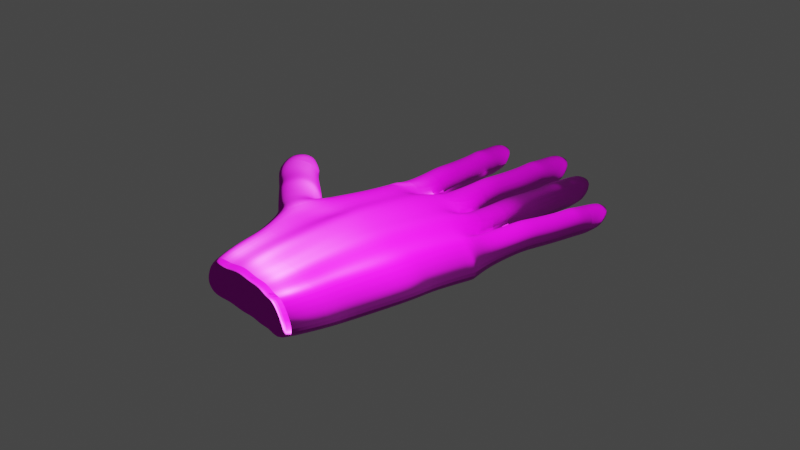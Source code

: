 # Source: Mana.blend  (saved by Blender 3.3.6; exported with 4.5.12 LTS)
import bpy
from mathutils import Matrix  # noqa: F401  (used for matrix-valued properties, if any)

bpy.ops.wm.read_factory_settings(use_empty=True)
scene = bpy.context.scene
scene.name = 'Scene'

# ---- collections
col_collection = bpy.data.collections.new('Collection'); scene.collection.children.link(col_collection)

# ---- images (referenced by path relative to the original .blend; pixels are not part of the script)
import os
ASSET_DIR = os.environ.get("B2B_ASSET_DIR", "")  # directory of the original .blend (textures are referenced by path, not embedded)
HERE = os.path.dirname(os.path.abspath(__file__))  # packed textures are extracted next to this script under _unpacked/

def load_image(name, relpath, width, height, colorspace="sRGB"):
    """Load a texture the original file referenced (path relative to the .blend, or extracted next to this script)."""
    p = next((c for c in (os.path.join(HERE, relpath), os.path.join(ASSET_DIR, relpath)) if relpath and os.path.exists(c)), "")
    if p:
        img = bpy.data.images.load(p, check_existing=True)
        img.name = name
    else:  # same state as the original file: an image datablock whose file is absent (Cycles renders it pink)
        img = bpy.data.images.new(name, width, height)
        img.source = "FILE"
        img.filepath = "//" + (relpath or name)
    img.colorspace_settings.name = colorspace
    return img
img_mana3_defaultmaterial_basecolor_png = load_image('Mana3_DefaultMaterial_BaseColor.png', 'Mana3_DefaultMaterial_BaseColor.png', 1024, 1024, 'sRGB')
img_mana3_defaultmaterial_emissive_png = load_image('Mana3_DefaultMaterial_Emissive.png', 'Mana3_DefaultMaterial_Emissive.png', 1024, 1024, 'sRGB')
img_mana3_defaultmaterial_normal_png = load_image('Mana3_DefaultMaterial_Normal.png', 'Mana3_DefaultMaterial_Normal.png', 1024, 1024, 'sRGB')
img_mana3_defaultmaterial_metallic_png = load_image('Mana3_DefaultMaterial_Metallic.png', 'Mana3_DefaultMaterial_Metallic.png', 1024, 1024, 'sRGB')
img_mana3_defaultmaterial_roughness_png = load_image('Mana3_DefaultMaterial_Roughness.png', 'Mana3_DefaultMaterial_Roughness.png', 1024, 1024, 'sRGB')

# ---- materials (node trees are filled in below, after node groups)
mat_material = bpy.data.materials.new('Material')
mat_material.use_transparent_shadow = False

# ---- material node trees
mat_material.use_nodes = True; mat_material.node_tree.nodes.clear()
_N = mat_material.node_tree.nodes; _L = mat_material.node_tree.links
n0 = _N.new('ShaderNodeTexImage'); n0.name = 'Image Texture'; n0.location = (-280, 275)
n0.image = img_mana3_defaultmaterial_basecolor_png
n1 = _N.new('ShaderNodeTexImage'); n1.name = 'Image Texture.001'; n1.location = (-370, -183)
n1.image = img_mana3_defaultmaterial_emissive_png
n2 = _N.new('ShaderNodeTexImage'); n2.name = 'Image Texture.002'; n2.location = (-72, -262)
n2.image = img_mana3_defaultmaterial_normal_png
n3 = _N.new('ShaderNodeBsdfPrincipled'); n3.name = 'Principled BSDF'; n3.location = (721, 582)
n3.distribution = 'GGX'
n3.subsurface_method = 'RANDOM_WALK_SKIN'
n3.inputs[3].default_value = 1.45
n3.inputs[27].default_value = (0.0, 0.0, 0.0, 1.0)
n3.inputs[28].default_value = 1.0
n4 = _N.new('ShaderNodeOutputMaterial'); n4.name = 'Material Output'; n4.location = (1116, 468)
n5 = _N.new('ShaderNodeTexImage'); n5.name = 'Image Texture.004'; n5.location = (423, 337)
n5.image = img_mana3_defaultmaterial_metallic_png
n6 = _N.new('ShaderNodeTexImage'); n6.name = 'Image Texture.003'; n6.location = (384, -313)
n6.image = img_mana3_defaultmaterial_roughness_png
n7 = _N.new('ShaderNodeNormalMap'); n7.name = 'Normal Map'; n7.location = (358, -90)
n8 = _N.new('ShaderNodeEmission'); n8.name = 'Emission'; n8.location = (196, -28)
_L.new(n3.outputs[0], n4.inputs[0])
_L.new(n0.outputs[0], n3.inputs[0])
_L.new(n7.outputs[0], n3.inputs[5])
_L.new(n5.outputs[0], n3.inputs[1])
_L.new(n2.outputs[0], n7.inputs[1])
_L.new(n1.outputs[0], n8.inputs[0])
n4.is_active_output = True

# ---- world
world_world = bpy.data.worlds.new('World'); scene.world = world_world
world_world.use_nodes = True; world_world.node_tree.nodes.clear()
_N = world_world.node_tree.nodes; _L = world_world.node_tree.links
n0 = _N.new('ShaderNodeOutputWorld'); n0.name = 'World Output'; n0.location = (300, 300)
n1 = _N.new('ShaderNodeBackground'); n1.name = 'Background'; n1.location = (10, 300)
n1.inputs[0].default_value = (0.05088, 0.05088, 0.05088, 1.0)
_L.new(n1.outputs[0], n0.inputs[0])
n0.is_active_output = True
world_world.color = (0.05088, 0.05088, 0.05088)
world_world.use_sun_shadow = False
world_world.sun_shadow_jitter_overblur = 0.0

# ---- cameras
cam_camera = bpy.data.cameras.new('Camera')
cam_camera.clip_end = 100.0
cam_camera.ortho_scale = 7.314

# ---- lights
light_light = bpy.data.lights.new('Light', 'POINT')
light_light.transmission_factor = 0.0
light_light.energy = 1000.0
light_light.shadow_soft_size = 0.1
light_light.shadow_maximum_resolution = 0.006
light_light.use_absolute_resolution = True

# ---- meshes
me_cube_003 = bpy.data.meshes.new('Cube.003')
me_cube_003.from_pydata([(0.6786, 0.133, -0.1334), (0.6808, 0.138, -0.009391), (0.8836, 0.4211, 0.1655), (1.028, 0.4211, -0.1061), (0.8836, 0.4211, -0.1527), (0.6798, 0.4211, 0.006379), (0.7395, 0.4211, -0.1061), (1.028, 0.4211, 0.1189), (1.087, 0.4211, 0.006379), (0.7395, 0.4211, 0.1189), (0.8836, 0.8048, 0.1655), (0.8836, 0.5967, 0.1882), (1.028, 0.8048, -0.1061), (1.013, 1.242, 0.1372), (0.8836, 0.8048, -0.1527), (0.7395, 0.5967, 0.1385), (1.013, 1.136, 0.1189), (1.087, 0.5967, 0.01849), (1.028, 0.5967, 0.1385), (0.7395, 0.5967, -0.1015), (0.6798, 0.5967, 0.01849), (0.8836, 0.5967, -0.1512), (1.028, 0.5967, -0.1015), (0.7395, 0.8048, 0.1189), (0.6798, 0.8048, 0.006379), (1.028, 0.8048, 0.1189), (1.087, 0.8048, 0.006379), (0.7395, 0.8048, -0.1061), (1.067, 1.136, 0.006379), (0.7542, 1.136, 0.1189), (0.7006, 1.136, 0.006379), (1.013, 1.343, 0.1189), (0.8836, 1.136, 0.1655), (1.013, 1.136, -0.1061), (0.8836, 1.136, -0.1527), (0.7542, 1.136, -0.1061), (1.067, 1.242, 0.018), (0.7542, 1.242, 0.1372), (0.7006, 1.242, 0.018), (1.013, 1.745, 0.1189), (0.8836, 1.242, 0.1866), (1.013, 1.242, -0.1012), (0.8836, 1.242, -0.1506), (0.7542, 1.242, -0.1012), (1.067, 1.343, 0.006379), (0.7542, 1.343, 0.1189), (0.7006, 1.343, 0.006379), (0.8836, 1.343, 0.1655), (1.013, 1.343, -0.1061), (0.8836, 1.343, -0.1527), (0.7542, 1.343, -0.1061), (1.067, 1.53, -0.0405), (0.7542, 1.745, 0.1189), (0.7006, 1.53, -0.0405), (0.8836, 1.53, -0.0405), (0.8836, 1.745, 0.1655), (1.013, 1.489, -0.03785), (0.8836, 1.489, -0.08444), (0.7542, 1.489, -0.03785), (0.2111, 0.2167, 0.005914), (-0.3266, 0.1252, -0.1201), (-0.33, 0.1276, 0.005917), (-0.0545, 0.2248, -0.1797), (0.209, 0.2153, -0.121), (-0.1372, 0.658, 0.1912), (0.02783, 0.6895, -0.1254), (-0.1372, 0.658, -0.1797), (-0.3706, 0.6134, 0.00574), (-0.3022, 0.6264, -0.1254), (0.02783, 0.6895, 0.1369), (0.09619, 0.7025, 0.00574), (-0.3022, 0.6264, 0.1369), (-0.2211, 1.097, 0.1912), (-0.1756, 0.8591, 0.2178), (-0.05606, 1.129, -0.1254), (-0.1686, 1.627, 0.1583), (-0.2211, 1.097, -0.1797), (-0.3406, 0.8276, 0.1598), (-0.1453, 1.505, 0.1369), (0.05779, 0.9036, 0.01987), (-0.01056, 0.8906, 0.1598), (-0.3406, 0.8276, -0.1201), (-0.409, 0.8145, 0.01987), (-0.1756, 0.8591, -0.178), (-0.01056, 0.8906, -0.1201), (-0.3861, 1.066, 0.1369), (-0.4545, 1.053, 0.00574), (-0.05606, 1.129, 0.1369), (0.01229, 1.142, 0.00574), (-0.3861, 1.066, -0.1254), (-0.08387, 1.516, 0.00574), (-0.4416, 1.448, 0.1369), (-0.503, 1.436, 0.00574), (-0.1905, 1.742, 0.1369), (-0.2934, 1.476, 0.1912), (-0.1453, 1.505, -0.1254), (-0.2934, 1.476, -0.1797), (-0.4416, 1.448, -0.1254), (-0.1072, 1.639, 0.01929), (-0.4649, 1.57, 0.1583), (-0.5263, 1.559, 0.01929), (-0.2784, 2.202, 0.1369), (-0.3167, 1.599, 0.2159), (-0.1686, 1.627, -0.1197), (-0.3167, 1.599, -0.1773), (-0.4649, 1.57, -0.1197), (-0.1291, 1.754, 0.00574), (-0.4869, 1.685, 0.1369), (-0.5483, 1.673, 0.00574), (-0.3387, 1.714, 0.1912), (-0.1905, 1.742, -0.1254), (-0.3387, 1.714, -0.1797), (-0.4869, 1.685, -0.1254), (-0.17, 1.967, -0.04892), (-0.5748, 2.146, 0.1369), (-0.5891, 1.887, -0.04892), (-0.3795, 1.927, -0.04892), (-0.4266, 2.174, 0.1912), (-0.2224, 1.909, -0.04583), (-0.3706, 1.881, -0.1002), (-0.5188, 1.852, -0.04583), (0.4626, 0.1986, -0.1672), (0.3985, 0.6055, 0.1793), (0.5536, 0.63, -0.1165), (0.3985, 0.6055, -0.1672), (0.1792, 0.571, 0.006035), (0.2435, 0.5811, -0.1165), (0.5536, 0.63, 0.1286), (0.6178, 0.6401, 0.006035), (0.2435, 0.5811, 0.1286), (0.3335, 1.018, 0.1793), (0.3688, 0.7945, 0.2041), (0.4885, 1.043, -0.1165), (0.3985, 1.511, 0.1486), (0.3335, 1.018, -0.1672), (0.2137, 0.7701, 0.15), (0.4166, 1.396, 0.1286), (0.588, 0.829, 0.01923), (0.5238, 0.8189, 0.15), (0.2137, 0.7701, -0.1115), (0.1495, 0.76, 0.01923), (0.3688, 0.7945, -0.1657), (0.5238, 0.8189, -0.1115), (0.1784, 0.994, 0.1286), (0.1142, 0.9839, 0.006035), (0.4885, 1.043, 0.1286), (0.5527, 1.053, 0.006035), (0.1784, 0.994, -0.1165), (0.4743, 1.406, 0.006035), (0.1382, 1.353, 0.1286), (0.08051, 1.344, 0.006035), (0.3815, 1.619, 0.1286), (0.2774, 1.375, 0.1793), (0.4166, 1.396, -0.1165), (0.2774, 1.375, -0.1672), (0.1382, 1.353, -0.1165), (0.4562, 1.52, 0.01869), (0.1201, 1.467, 0.1486), (0.06244, 1.458, 0.01869), (0.3134, 2.052, 0.1286), (0.2593, 1.489, 0.2024), (0.3985, 1.511, -0.1112), (0.2593, 1.489, -0.165), (0.1201, 1.467, -0.1112), (0.4392, 1.628, 0.006035), (0.1031, 1.575, 0.1286), (0.04543, 1.566, 0.006035), (0.2423, 1.597, 0.1793), (0.3815, 1.619, -0.1165), (0.2423, 1.597, -0.1672), (0.1031, 1.575, -0.1165), (0.4075, 1.829, -0.04503), (0.03497, 2.008, 0.1286), (0.01377, 1.767, -0.04503), (0.2107, 1.798, -0.04503), (0.1742, 2.03, 0.1793), (0.3568, 1.776, -0.04215), (0.2176, 1.754, -0.0929), (0.07837, 1.732, -0.04215), (-0.6954, 0.4041, 0.1769), (-0.5468, 0.4472, -0.1147), (-0.6954, 0.4041, -0.1647), (-0.9056, 0.3432, 0.006094), (-0.844, 0.3611, -0.1147), (-0.5468, 0.4472, 0.1269), (-0.4852, 0.465, 0.006094), (-0.844, 0.3611, 0.1269), (-0.81, 0.7999, 0.1769), (-0.7479, 0.5852, 0.2014), (-0.6614, 0.843, -0.1147), (-0.8073, 1.29, 0.1466), (-0.81, 0.7999, -0.1647), (-0.8965, 0.5422, 0.148), (-0.7755, 1.18, 0.1269), (-0.5377, 0.6461, 0.0191), (-0.5992, 0.6283, 0.148), (-0.8965, 0.5422, -0.1098), (-0.958, 0.5244, 0.0191), (-0.7479, 0.5852, -0.1632), (-0.5992, 0.6283, -0.1098), (-0.9587, 0.7569, 0.1269), (-1.075, 0.8729, 0.006094), (-0.6614, 0.843, 0.1269), (-0.5999, 0.8608, 0.006094), (-1.013, 0.8907, -0.1147), (-0.7202, 1.196, 0.006094), (-1.042, 1.103, 0.1269), (-1.152, 1.22, 0.006094), (-0.8373, 1.393, 0.1269), (-0.9089, 1.141, 0.1769), (-0.7755, 1.18, -0.1147), (-0.9089, 1.141, -0.1647), (-1.097, 1.236, -0.1147), (-0.7521, 1.306, 0.01857), (-1.074, 1.213, 0.1466), (-1.13, 1.197, 0.01857), (-0.9574, 1.808, 0.1269), (-0.9408, 1.251, 0.1996), (-0.8073, 1.29, -0.1095), (-0.9408, 1.251, -0.1625), (-1.074, 1.213, -0.1095), (-0.7821, 1.409, 0.006094), (-1.104, 1.316, 0.1269), (-1.159, 1.3, 0.006094), (-0.9708, 1.355, 0.1769), (-0.8373, 1.393, -0.1147), (-0.9708, 1.355, -0.1647), (-1.104, 1.316, -0.1147), (-0.8379, 1.602, -0.04424), (-1.224, 1.731, 0.1269), (-1.215, 1.493, -0.04424), (-1.027, 1.547, -0.04424), (-1.091, 1.769, 0.1769), (-0.8809, 1.544, -0.0414), (-1.014, 1.505, -0.09143), (-1.148, 1.467, -0.0414), (-0.959, -1.383, 0.1302), (-0.6466, -0.9967, -0.06581), (-0.7002, -1.063, 0.1095), (-0.959, -1.383, -0.1255), (-1.013, -1.449, 0.001675), (-0.8296, -1.223, -0.2381), (-0.7002, -1.063, -0.2037), (-0.8296, -1.223, 0.1825), (-1.172, -1.079, 0.1786), (-1.043, -0.8979, -0.1337), (-1.359, -0.7935, 0.1395), (-1.173, -1.054, -0.1879), (-1.141, -0.8819, 0.158), (-1.297, -1.235, 0.1254), (-1.349, -1.299, -0.003098), (-1.047, -0.924, 0.1254), (-0.995, -0.8597, -0.003144), (-1.301, -1.21, -0.134), (-1.089, -0.8193, 0.01167), (-1.386, -1.187, 0.1582), (-1.436, -1.251, 0.01184), (-1.678, -0.6823, 0.1657), (-1.264, -1.034, 0.2187), (-1.138, -0.8509, -0.1383), (-1.264, -1.005, -0.1999), (-1.39, -1.16, -0.1382), (-1.311, -0.731, 0.008451), (-1.595, -1.094, 0.1394), (-1.646, -1.155, 0.008387), (-1.939, -0.4798, 0.1672), (-1.477, -0.9441, 0.1937), (-1.358, -0.7568, -0.1257), (-1.483, -0.9075, -0.1811), (-1.609, -1.058, -0.1259), (-1.636, -0.6164, 0.03677), (-1.903, -0.9765, 0.1671), (-1.963, -1.024, 0.03719), (-1.79, -0.8299, 0.2192), (-1.694, -0.6186, -0.09687), (-1.823, -0.7567, -0.1525), (-1.93, -0.9167, -0.09564), (-1.726, -0.5152, -0.01591), (-2.097, -0.7572, 0.1683), (-1.952, -0.9057, -0.01463), (-1.868, -0.651, -0.01974), (-2.018, -0.6188, 0.2209), (-1.73, -0.5435, -0.01455), (-1.833, -0.6671, -0.07159), (-1.91, -0.8172, -0.01507), (0.7395, 0.04291, 0.09589), (1.087, 0.04291, -0.05121), (1.028, 0.04291, 0.0781), (0.6786, 0.133, -0.1334), (0.6808, 0.138, -0.009391), (0.8836, 0.04291, -0.2249), (1.028, 0.04291, -0.1805), (0.8836, 0.04291, 0.1364), (-0.2195, 0.1933, 0.1369), (0.2111, 0.2167, 0.005914), (0.1105, 0.2563, 0.1369), (-0.3266, 0.1252, -0.1201), (-0.33, 0.1276, 0.005917), (-0.0545, 0.2248, -0.1797), (0.209, 0.2153, -0.121), (-0.0545, 0.2248, 0.1912), (0.3076, 0.1742, 0.1312), (0.6177, 0.223, 0.1285), (0.4626, 0.1986, -0.1672), (0.4626, 0.1986, 0.1802), (-0.731, -0.029, 0.1269), (-0.4338, 0.05711, 0.1269), (-0.731, -0.029, -0.1147), (-0.7925, -0.04683, 0.006094), (-0.5824, 0.01406, -0.1647), (-0.5824, 0.01406, 0.1769), (1.222, -0.2226, -0.05075), (0.769, -0.1206, -0.2044), (0.7855, -0.1286, 0.1766), (0.9772, -0.1825, -0.2556), (1.157, -0.2233, -0.1943), (1.002, -0.2248, 0.2464), (0.2812, -0.05217, 0.2257), (-0.2958, -0.1606, -0.1356), (-0.3016, -0.1501, 0.2105), (-0.006648, -0.0713, -0.1665), (0.273, -0.05796, -0.129), (-0.004296, -0.04661, 0.3143), (0.5382, -0.0702, -0.173), (0.5515, -0.06825, 0.3), (-0.7344, -0.3162, -0.1174), (-0.8, -0.3357, 0.006589), (-0.559, -0.2622, -0.1563), (-0.5741, -0.2702, 0.2812), (1.198, -0.204, -0.05665), (0.7841, -0.3093, -0.2087), (0.7913, -0.2677, 0.179), (0.9808, -0.2989, -0.2561), (1.135, -0.2166, -0.1994), (0.9841, -0.2469, 0.2466), (0.3147, -0.3485, 0.249), (-0.2776, -0.4989, -0.1339), (-0.2723, -0.4831, 0.2215), (0.02329, -0.4184, -0.1622), (0.303, -0.3693, -0.1205), (0.03749, -0.4026, 0.3447), (0.5636, -0.3294, -0.1768), (0.5749, -0.2997, 0.3116), (-0.7166, -0.6081, -0.1222), (-0.7572, -0.6378, -0.0008817), (-0.5551, -0.5789, -0.1565), (-0.5612, -0.5626, 0.2812), (1.207, -0.6474, -0.05571), (0.7815, -0.6815, -0.2078), (0.7833, -0.7153, 0.1789), (0.9816, -0.6553, -0.2561), (1.142, -0.6607, -0.1996), (0.9841, -0.6926, 0.2462), (0.2866, -0.8009, 0.249), (-0.3126, -0.904, -0.2265), (-0.3254, -0.9417, 0.1848), (0.0001214, -0.8242, -0.1617), (0.2881, -0.7654, -0.119), (-0.002297, -0.8579, 0.3447), (0.5561, -0.7153, -0.1739), (0.5579, -0.7494, 0.3103), (-0.793, -1.069, -0.1501), (-0.8475, -1.095, -0.003362), (-0.6015, -0.9815, -0.2404), (-0.6268, -1.024, 0.2797), (1.237, -0.802, -0.05312), (0.8024, -0.8848, -0.2069), (0.8073, -0.8712, 0.1775), (1.007, -0.8576, -0.2561), (1.171, -0.8154, -0.1977), (1.011, -0.8479, 0.2459), (0.3038, -0.9586, 0.249), (-0.3144, -1.113, -0.2678), (-0.3168, -1.101, 0.1204), (0.004906, -1.031, -0.2607), (0.2988, -0.9711, -0.119), (0.01086, -1.016, 0.3447), (0.5724, -0.9197, -0.1721), (0.5788, -0.9062, 0.3099), (-0.797, -1.228, -0.1951), (-0.6094, -1.192, -0.2751), (-0.6224, -1.185, 0.2488), (1.286, -1.04, -0.04497), (0.8298, -1.159, -0.2133), (0.8389, -1.114, 0.177), (1.034, -1.131, -0.2629), (1.217, -1.054, -0.1908), (1.05, -1.088, 0.248), (0.3152, -1.206, 0.249), (-0.2889, -1.387, -0.2903), (-0.3305, -1.355, 0.09738), (0.03075, -1.306, -0.2943), (0.3254, -1.245, -0.1258), (0.01052, -1.267, 0.3212), (0.5992, -1.194, -0.1786), (0.6013, -1.151, 0.3086), (-0.8303, -1.487, -0.1846), (-0.9056, -1.505, 0.006959), (-0.5839, -1.466, -0.2931), (-0.6486, -1.441, 0.236), (1.19, -1.645, -0.1228), (0.851, -1.654, -0.2598), (0.8454, -1.694, 0.1312), (1.02, -1.635, -0.303), (1.137, -1.656, -0.262), (1.009, -1.68, 0.1914), (0.442, -1.757, 0.195), (-0.07249, -1.835, -0.2673), (-0.05344, -1.869, 0.1731), (0.191, -1.768, -0.2138), (0.434, -1.72, -0.1659), (0.2077, -1.801, 0.2907), (0.6604, -1.68, -0.2357), (0.6621, -1.718, 0.2615), (-0.4361, -1.973, -0.2058), (-0.4937, -1.987, -0.04688), (-0.3161, -1.902, -0.2843), (-0.2968, -1.938, 0.2301), (1.278, -1.889, -0.07849), (0.928, -1.969, -0.2216), (0.9344, -1.937, 0.1469), (1.088, -1.952, -0.2497), (1.225, -1.899, -0.21), (1.098, -1.923, 0.209), (0.5317, -2.0, 0.195), (0.05902, -2.137, -0.1865), (0.03704, -2.112, 0.1732), (0.3065, -2.073, -0.2147), (0.5353, -2.028, -0.1751), (0.2978, -2.044, 0.2907), (0.7483, -1.991, -0.2227), (0.7514, -1.961, 0.2621), (-0.345, -2.216, -0.1715), (-0.4025, -2.23, -0.04688), (-0.1693, -2.199, -0.2103), (-0.2059, -2.181, 0.2301), (1.292, -2.38, -0.04659), (1.007, -2.411, -0.1895), (1.009, -2.419, 0.1825), (1.143, -2.407, -0.2107), (1.248, -2.387, -0.1626), (1.143, -2.407, 0.2153), (0.6753, -2.46, 0.2113), (0.2716, -2.547, -0.1984), (0.2714, -2.554, 0.1916), (0.484, -2.493, -0.2386), (0.6748, -2.455, -0.2035), (0.484, -2.493, 0.2474), (0.8573, -2.43, -0.2257), (0.8573, -2.43, 0.2313), (-0.04258, -2.636, -0.1715), (-0.0898, -2.648, -0.04688), (0.07142, -2.608, -0.2231), (0.07142, -2.608, 0.2272), (1.239, -2.388, -0.04466), (0.9772, -2.417, -0.176), (0.9785, -2.425, 0.1659), (1.102, -2.413, -0.1955), (1.199, -2.396, -0.1513), (1.102, -2.413, 0.1961), (0.672, -2.462, 0.1924), (0.3009, -2.542, -0.1842), (0.3008, -2.548, 0.1743), (0.4962, -2.492, -0.2211), (0.6716, -2.458, -0.1888), (0.4962, -2.492, 0.2255), (0.8393, -2.434, -0.2093), (0.8393, -2.434, 0.2108), (0.01222, -2.624, -0.1595), (-0.03118, -2.635, -0.04493), (0.117, -2.598, -0.2069), (0.117, -2.598, 0.2069), (0.6349, -2.487, -0.02279)], [], [(4, 6, 19, 21), (4, 290, 288, 0, 6), (7, 287, 286, 8), (3, 291, 290, 4), (2, 292, 287, 7), (8, 286, 291, 3), (9, 285, 292, 2), (5, 6, 0, 1), (8, 3, 22, 17), (9, 2, 11, 15), (7, 8, 17, 18), (3, 4, 21, 22), (6, 5, 20, 19), (20, 15, 23, 24), (2, 7, 18, 11), (5, 9, 15, 20), (11, 18, 25, 10), (22, 21, 14, 12), (19, 20, 24, 27), (25, 26, 28, 16), (10, 25, 16, 32), (27, 24, 30, 35), (24, 23, 29, 30), (21, 19, 27, 14), (17, 22, 12, 26), (15, 11, 10, 23), (18, 17, 26, 25), (35, 30, 38, 43), (29, 32, 40, 37), (28, 33, 41, 36), (34, 35, 43, 42), (12, 14, 34, 33), (14, 27, 35, 34), (26, 12, 33, 28), (23, 10, 32, 29), (36, 41, 48, 44), (42, 43, 50, 49), (38, 37, 45, 46), (41, 42, 49, 48), (16, 28, 36, 13), (32, 16, 13, 40), (33, 34, 42, 41), (30, 29, 37, 38), (48, 49, 57, 56), (47, 31, 39, 55), (31, 44, 51, 39), (50, 46, 53, 58), (37, 40, 47, 45), (43, 38, 46, 50), (13, 36, 44, 31), (40, 13, 31, 47), (54, 55, 39, 51), (58, 53, 54, 57), (57, 54, 51, 56), (53, 52, 55, 54), (46, 45, 52, 53), (49, 50, 58, 57), (44, 48, 56, 51), (45, 47, 55, 52), (66, 68, 81, 83), (129, 301, 304, 122), (69, 295, 294, 59, 70), (68, 66, 62, 60), (65, 70, 59, 63), (64, 300, 295, 69), (71, 293, 300, 64), (66, 65, 63, 62), (67, 68, 60, 61), (70, 65, 84, 79), (71, 64, 73, 77), (69, 70, 79, 80), (65, 66, 83, 84), (68, 67, 82, 81), (82, 77, 85, 86), (64, 69, 80, 73), (67, 71, 77, 82), (73, 80, 87, 72), (84, 83, 76, 74), (81, 82, 86, 89), (87, 88, 90, 78), (72, 87, 78, 94), (89, 86, 92, 97), (86, 85, 91, 92), (83, 81, 89, 76), (79, 84, 74, 88), (77, 73, 72, 85), (80, 79, 88, 87), (97, 92, 100, 105), (91, 94, 102, 99), (90, 95, 103, 98), (96, 97, 105, 104), (74, 76, 96, 95), (76, 89, 97, 96), (88, 74, 95, 90), (85, 72, 94, 91), (98, 103, 110, 106), (104, 105, 112, 111), (100, 99, 107, 108), (103, 104, 111, 110), (78, 90, 98, 75), (94, 78, 75, 102), (95, 96, 104, 103), (92, 91, 99, 100), (110, 111, 119, 118), (109, 93, 101, 117), (93, 106, 113, 101), (112, 108, 115, 120), (99, 102, 109, 107), (105, 100, 108, 112), (75, 98, 106, 93), (102, 75, 93, 109), (116, 117, 101, 113), (120, 115, 116, 119), (119, 116, 113, 118), (115, 114, 117, 116), (108, 107, 114, 115), (111, 112, 120, 119), (106, 110, 118, 113), (107, 109, 117, 114), (124, 126, 139, 141), (127, 302, 289, 1, 128), (1, 289, 285, 9, 5), (126, 124, 121, 63), (123, 128, 1, 0), (122, 304, 302, 127), (59, 294, 301, 129, 125), (124, 123, 0, 121), (125, 126, 63, 59), (128, 123, 142, 137), (129, 122, 131, 135), (127, 128, 137, 138), (123, 124, 141, 142), (126, 125, 140, 139), (140, 135, 143, 144), (122, 127, 138, 131), (125, 129, 135, 140), (131, 138, 145, 130), (142, 141, 134, 132), (139, 140, 144, 147), (145, 146, 148, 136), (130, 145, 136, 152), (147, 144, 150, 155), (144, 143, 149, 150), (141, 139, 147, 134), (137, 142, 132, 146), (135, 131, 130, 143), (138, 137, 146, 145), (155, 150, 158, 163), (149, 152, 160, 157), (148, 153, 161, 156), (154, 155, 163, 162), (132, 134, 154, 153), (134, 147, 155, 154), (146, 132, 153, 148), (143, 130, 152, 149), (156, 161, 168, 164), (162, 163, 170, 169), (158, 157, 165, 166), (161, 162, 169, 168), (136, 148, 156, 133), (152, 136, 133, 160), (153, 154, 162, 161), (150, 149, 157, 158), (168, 169, 177, 176), (167, 151, 159, 175), (151, 164, 171, 159), (170, 166, 173, 178), (157, 160, 167, 165), (163, 158, 166, 170), (133, 156, 164, 151), (160, 133, 151, 167), (174, 175, 159, 171), (178, 173, 174, 177), (177, 174, 171, 176), (173, 172, 175, 174), (166, 165, 172, 173), (169, 170, 178, 177), (164, 168, 176, 171), (165, 167, 175, 172), (181, 183, 196, 198), (181, 309, 307, 183), (186, 305, 310, 179), (183, 307, 308, 182), (180, 185, 61, 60), (60, 296, 309, 181, 180), (179, 310, 306, 184), (184, 306, 297, 61, 185), (185, 180, 199, 194), (186, 179, 188, 192), (184, 185, 194, 195), (180, 181, 198, 199), (183, 182, 197, 196), (197, 192, 200, 201), (179, 184, 195, 188), (182, 186, 192, 197), (188, 195, 202, 187), (199, 198, 191, 189), (196, 197, 201, 204), (202, 203, 205, 193), (187, 202, 193, 209), (204, 201, 207, 212), (201, 200, 206, 207), (198, 196, 204, 191), (194, 199, 189, 203), (192, 188, 187, 200), (195, 194, 203, 202), (212, 207, 215, 220), (206, 209, 217, 214), (205, 210, 218, 213), (211, 212, 220, 219), (189, 191, 211, 210), (191, 204, 212, 211), (203, 189, 210, 205), (200, 187, 209, 206), (213, 218, 225, 221), (219, 220, 227, 226), (215, 214, 222, 223), (218, 219, 226, 225), (193, 205, 213, 190), (209, 193, 190, 217), (210, 211, 219, 218), (207, 206, 214, 215), (225, 226, 234, 233), (224, 208, 216, 232), (208, 221, 228, 216), (227, 223, 230, 235), (214, 217, 224, 222), (220, 215, 223, 227), (190, 213, 221, 208), (217, 190, 208, 224), (231, 232, 216, 228), (235, 230, 231, 234), (234, 231, 228, 233), (230, 229, 232, 231), (223, 222, 229, 230), (226, 227, 235, 234), (221, 225, 233, 228), (222, 224, 232, 229), (239, 253, 247, 241), (245, 252, 237, 242), (238, 251, 244, 243), (243, 244, 249, 236), (237, 252, 251, 238), (236, 249, 250, 240), (239, 240, 250, 253), (182, 308, 305, 186), (251, 252, 254, 248), (244, 251, 248, 258), (253, 250, 256, 261), (250, 249, 255, 256), (261, 256, 264, 269), (255, 258, 266, 263), (254, 259, 267, 262), (260, 261, 269, 268), (245, 247, 260, 259), (247, 253, 261, 260), (252, 245, 259, 254), (249, 244, 258, 255), (262, 267, 274, 270), (268, 269, 276, 275), (264, 263, 271, 272), (267, 268, 275, 274), (248, 254, 262, 246), (258, 248, 246, 266), (259, 260, 268, 267), (256, 255, 263, 264), (274, 275, 283, 282), (273, 257, 265, 281), (257, 270, 277, 265), (276, 272, 279, 284), (263, 266, 273, 271), (269, 264, 272, 276), (246, 262, 270, 257), (266, 246, 257, 273), (280, 281, 265, 277), (284, 279, 280, 283), (283, 280, 277, 282), (279, 278, 281, 280), (272, 271, 278, 279), (275, 276, 284, 283), (270, 274, 282, 277), (271, 273, 281, 278), (121, 0, 288, 303), (63, 121, 303, 299), (60, 62, 298, 296), (62, 63, 299, 298), (295, 300, 322), (297, 306, 328, 319), (291, 286, 311, 315), (305, 308, 326, 328), (296, 298, 320, 318), (287, 292, 316), (310, 305, 328), (298, 299, 321, 320), (288, 290, 314, 312), (309, 296, 318, 327), (304, 301, 324), (290, 291, 315, 314), (306, 310, 328), (302, 304, 324), (293, 297, 319, 322), (307, 309, 327, 325), (285, 289, 313, 316), (303, 288, 312, 323), (294, 295, 322, 317), (308, 307, 325, 326), (286, 287, 316, 311), (299, 303, 323, 321), (300, 293, 322), (301, 294, 317, 324), (292, 285, 316), (289, 302, 324, 313), (322, 319, 337, 340), (317, 322, 340, 335), (327, 318, 336, 345), (313, 324, 342, 331), (325, 327, 345, 343), (318, 320, 338, 336), (311, 316, 334, 329), (326, 325, 343, 344), (320, 321, 339, 338), (319, 328, 346, 337), (323, 312, 330, 341), (315, 311, 329, 333), (324, 317, 335, 342), (321, 323, 341, 339), (312, 314, 332, 330), (328, 326, 344, 346), (314, 315, 333, 332), (316, 313, 331, 334), (345, 336, 354, 363), (333, 329, 347, 351), (329, 334, 352, 347), (343, 345, 363, 361), (330, 332, 350, 348), (346, 344, 362, 364), (344, 343, 361, 362), (332, 333, 351, 350), (331, 342, 360, 349), (342, 335, 353, 360), (336, 338, 356, 354), (340, 337, 355, 358), (338, 339, 357, 356), (337, 346, 364, 355), (341, 330, 348, 359), (334, 331, 349, 352), (339, 341, 359, 357), (335, 340, 358, 353), (61, 297, 293, 71, 67), (241, 247, 245, 242), (356, 357, 375, 374), (355, 364, 381, 373), (359, 348, 366, 377), (352, 349, 367, 370), (357, 359, 377, 375), (353, 358, 376, 371), (363, 354, 372, 380), (351, 347, 365, 369), (347, 352, 370, 365), (361, 363, 380, 379), (348, 350, 368, 366), (350, 351, 369, 368), (349, 360, 378, 367), (360, 353, 371, 378), (354, 356, 374, 372), (358, 355, 373, 376), (376, 373, 390, 393), (374, 375, 392, 391), (373, 381, 399, 390), (377, 366, 383, 394), (370, 367, 384, 387), (375, 377, 394, 392), (371, 376, 393, 388), (380, 372, 389, 398), (369, 365, 382, 386), (365, 370, 387, 382), (379, 380, 398, 396), (366, 368, 385, 383), (368, 369, 386, 385), (367, 378, 395, 384), (378, 371, 388, 395), (372, 374, 391, 389), (397, 396, 414, 415), (385, 386, 404, 403), (384, 395, 413, 402), (395, 388, 406, 413), (389, 391, 409, 407), (393, 390, 408, 411), (391, 392, 410, 409), (390, 399, 417, 408), (394, 383, 401, 412), (387, 384, 402, 405), (392, 394, 412, 410), (388, 393, 411, 406), (398, 389, 407, 416), (386, 382, 400, 404), (382, 387, 405, 400), (396, 398, 416, 414), (383, 385, 403, 401), (399, 397, 415, 417), (399, 381, 243, 236), (381, 364, 238, 243), (364, 362, 237, 238), (362, 361, 242, 237), (361, 379, 241, 242), (379, 396, 239, 241), (396, 397, 240, 239), (397, 399, 236, 240), (404, 400, 418, 422), (400, 405, 423, 418), (414, 416, 434, 432), (401, 403, 421, 419), (417, 415, 433, 435), (415, 414, 432, 433), (403, 404, 422, 421), (402, 413, 431, 420), (413, 406, 424, 431), (407, 409, 427, 425), (411, 408, 426, 429), (409, 410, 428, 427), (408, 417, 435, 426), (412, 401, 419, 430), (405, 402, 420, 423), (410, 412, 430, 428), (406, 411, 429, 424), (416, 407, 425, 434), (424, 429, 447, 442), (434, 425, 443, 452), (422, 418, 436, 440), (418, 423, 441, 436), (432, 434, 452, 450), (419, 421, 439, 437), (435, 433, 451, 453), (433, 432, 450, 451), (421, 422, 440, 439), (420, 431, 449, 438), (431, 424, 442, 449), (425, 427, 445, 443), (429, 426, 444, 447), (427, 428, 446, 445), (426, 435, 453, 444), (430, 419, 437, 448), (423, 420, 438, 441), (428, 430, 448, 446), (445, 446, 464, 463), (444, 453, 471, 462), (448, 437, 455, 466), (441, 438, 456, 459), (446, 448, 466, 464), (442, 447, 465, 460), (452, 443, 461, 470), (440, 436, 454, 458), (436, 441, 459, 454), (450, 452, 470, 468), (437, 439, 457, 455), (453, 451, 469, 471), (451, 450, 468, 469), (439, 440, 458, 457), (438, 449, 467, 456), (449, 442, 460, 467), (443, 445, 463, 461), (447, 444, 462, 465), (466, 455, 472), (459, 456, 472), (464, 466, 472), (460, 465, 472), (470, 461, 472), (458, 454, 472), (454, 459, 472), (468, 470, 472), (455, 457, 472), (471, 469, 472), (469, 468, 472), (457, 458, 472), (456, 467, 472), (467, 460, 472), (461, 463, 472), (465, 462, 472), (463, 464, 472), (462, 471, 472)])
me_cube_003.polygons.foreach_set('use_smooth', [True] * 480)
_uv = me_cube_003.uv_layers.new(name='UVMap')
_uv.uv.foreach_set('vector', [0.4838, 0.457, 0.5015, 0.4444, 0.51, 0.4657, 0.4965, 0.474, 0.4838, 0.457, 0.444, 0.4149, 0.4835, 0.4002, 0.5217, 0.4121, 0.5015, 0.4444, 0.4527, 0.4965, 0.4066, 0.473, 0.4166, 0.4527, 0.46, 0.4837, 0.4692, 0.471, 0.4286, 0.4334, 0.444, 0.4149, 0.4838, 0.457, 0.4457, 0.5111, 0.394, 0.4955, 0.4066, 0.473, 0.4527, 0.4965, 0.46, 0.4837, 0.4166, 0.4527, 0.4286, 0.4334, 0.4692, 0.471, 0.4408, 0.5252, 0.3841, 0.5195, 0.394, 0.4955, 0.4457, 0.5111, 0.5174, 0.4456, 0.5015, 0.4444, 0.5217, 0.4121, 0.5286, 0.4247, 0.46, 0.4837, 0.4692, 0.471, 0.4843, 0.4852, 0.4752, 0.4959, 0.4408, 0.5252, 0.4457, 0.5111, 0.461, 0.5185, 0.4553, 0.5297, 0.4527, 0.4965, 0.46, 0.4837, 0.4752, 0.4959, 0.4678, 0.5066, 0.4692, 0.471, 0.4838, 0.457, 0.4965, 0.474, 0.4843, 0.4852, 0.5015, 0.4444, 0.5174, 0.4456, 0.5224, 0.4608, 0.51, 0.4657, 0.4511, 0.539, 0.4553, 0.5297, 0.4698, 0.5384, 0.4649, 0.5473, 0.4457, 0.5111, 0.4527, 0.4965, 0.4678, 0.5066, 0.461, 0.5185, 0.4389, 0.5353, 0.4408, 0.5252, 0.4553, 0.5297, 0.4511, 0.539, 0.461, 0.5185, 0.4678, 0.5066, 0.4838, 0.5166, 0.4763, 0.5274, 0.4843, 0.4852, 0.4965, 0.474, 0.5094, 0.4907, 0.499, 0.4997, 0.51, 0.4657, 0.5224, 0.4608, 0.5298, 0.4768, 0.5204, 0.4827, 0.4838, 0.5166, 0.491, 0.5079, 0.5117, 0.5269, 0.5051, 0.5344, 0.4763, 0.5274, 0.4838, 0.5166, 0.5051, 0.5344, 0.4986, 0.5428, 0.5204, 0.4827, 0.5298, 0.4768, 0.5451, 0.5, 0.5365, 0.5058, 0.4649, 0.5473, 0.4698, 0.5384, 0.493, 0.5519, 0.4881, 0.5606, 0.4965, 0.474, 0.51, 0.4657, 0.5204, 0.4827, 0.5094, 0.4907, 0.4752, 0.4959, 0.4843, 0.4852, 0.499, 0.4997, 0.491, 0.5079, 0.4553, 0.5297, 0.461, 0.5185, 0.4763, 0.5274, 0.4698, 0.5384, 0.4678, 0.5066, 0.4752, 0.4959, 0.491, 0.5079, 0.4838, 0.5166, 0.5365, 0.5058, 0.5451, 0.5, 0.5508, 0.5071, 0.5417, 0.5129, 0.493, 0.5519, 0.4986, 0.5428, 0.5051, 0.5471, 0.5003, 0.5551, 0.5117, 0.5269, 0.5189, 0.5199, 0.5245, 0.5264, 0.5172, 0.5333, 0.5275, 0.5127, 0.5365, 0.5058, 0.5417, 0.5129, 0.5327, 0.5193, 0.499, 0.4997, 0.5094, 0.4907, 0.5275, 0.5127, 0.5189, 0.5199, 0.5094, 0.4907, 0.5204, 0.4827, 0.5365, 0.5058, 0.5275, 0.5127, 0.491, 0.5079, 0.499, 0.4997, 0.5189, 0.5199, 0.5117, 0.5269, 0.4698, 0.5384, 0.4763, 0.5274, 0.4986, 0.5428, 0.493, 0.5519, 0.5172, 0.5333, 0.5245, 0.5264, 0.5298, 0.5319, 0.5231, 0.5385, 0.5327, 0.5193, 0.5417, 0.5129, 0.5458, 0.5197, 0.5374, 0.5253, 0.4961, 0.5641, 0.5003, 0.5551, 0.5063, 0.5589, 0.5035, 0.5677, 0.5245, 0.5264, 0.5327, 0.5193, 0.5374, 0.5253, 0.5298, 0.5319, 0.5051, 0.5344, 0.5117, 0.5269, 0.5172, 0.5333, 0.5105, 0.5401, 0.4986, 0.5428, 0.5051, 0.5344, 0.5105, 0.5401, 0.5051, 0.5471, 0.5189, 0.5199, 0.5275, 0.5127, 0.5327, 0.5193, 0.5245, 0.5264, 0.4881, 0.5606, 0.493, 0.5519, 0.5003, 0.5551, 0.4961, 0.5641, 0.5298, 0.5319, 0.5374, 0.5253, 0.5447, 0.5351, 0.5363, 0.544, 0.5105, 0.5506, 0.5158, 0.5442, 0.5248, 0.5581, 0.523, 0.5598, 0.5158, 0.5442, 0.5231, 0.5385, 0.5354, 0.5499, 0.5248, 0.5581, 0.5458, 0.5197, 0.5545, 0.5147, 0.5618, 0.5304, 0.5558, 0.5296, 0.5003, 0.5551, 0.5051, 0.5471, 0.5105, 0.5506, 0.5063, 0.5589, 0.5417, 0.5129, 0.5508, 0.5071, 0.5545, 0.5147, 0.5458, 0.5197, 0.5105, 0.5401, 0.5172, 0.5333, 0.5231, 0.5385, 0.5158, 0.5442, 0.5051, 0.5471, 0.5105, 0.5401, 0.5158, 0.5442, 0.5105, 0.5506, 0.5354, 0.569, 0.523, 0.5598, 0.5248, 0.5581, 0.5354, 0.5499, 0.5558, 0.5296, 0.5618, 0.5304, 0.5477, 0.5391, 0.5447, 0.5351, 0.5447, 0.5351, 0.5477, 0.5391, 0.5354, 0.5499, 0.5363, 0.544, 0.5177, 0.5741, 0.5216, 0.5619, 0.523, 0.5598, 0.5354, 0.569, 0.5035, 0.5677, 0.5063, 0.5589, 0.5216, 0.5619, 0.5177, 0.5741, 0.5374, 0.5253, 0.5458, 0.5197, 0.5558, 0.5296, 0.5447, 0.5351, 0.5231, 0.5385, 0.5298, 0.5319, 0.5363, 0.544, 0.5354, 0.5499, 0.5063, 0.5589, 0.5105, 0.5506, 0.523, 0.5598, 0.5216, 0.5619, 0.6241, 0.2391, 0.6203, 0.2139, 0.6482, 0.2111, 0.6514, 0.2342, 0.4127, 0.591, 0.3656, 0.5885, 0.3764, 0.5669, 0.4116, 0.5788, 0.3887, 0.6551, 0.3664, 0.6155, 0.3709, 0.6178, 0.3828, 0.6244, 0.3916, 0.6341, 0.6203, 0.2139, 0.6241, 0.2391, 0.552, 0.2541, 0.5451, 0.1938, 0.6296, 0.2637, 0.6364, 0.2808, 0.5879, 0.3162, 0.551, 0.313, 0.3765, 0.6781, 0.3407, 0.6304, 0.3664, 0.6155, 0.3887, 0.6551, 0.3579, 0.6992, 0.318, 0.6492, 0.3407, 0.6304, 0.3765, 0.6781, 0.6241, 0.2391, 0.6296, 0.2637, 0.551, 0.313, 0.552, 0.2541, 0.6208, 0.1943, 0.6203, 0.2139, 0.5451, 0.1938, 0.5615, 0.1777, 0.6364, 0.2808, 0.6296, 0.2637, 0.6561, 0.2568, 0.6607, 0.2758, 0.3579, 0.6992, 0.3765, 0.6781, 0.4086, 0.7004, 0.3853, 0.7279, 0.3887, 0.6551, 0.3916, 0.6341, 0.4333, 0.6355, 0.4246, 0.6687, 0.6296, 0.2637, 0.6241, 0.2391, 0.6514, 0.2342, 0.6561, 0.2568, 0.6203, 0.2139, 0.6208, 0.1943, 0.6463, 0.1912, 0.6482, 0.2111, 0.3581, 0.7497, 0.3853, 0.7279, 0.428, 0.774, 0.3974, 0.8064, 0.3765, 0.6781, 0.3887, 0.6551, 0.4246, 0.6687, 0.4086, 0.7004, 0.3387, 0.7126, 0.3579, 0.6992, 0.3853, 0.7279, 0.3581, 0.7497, 0.4086, 0.7004, 0.4246, 0.6687, 0.4837, 0.69, 0.4588, 0.7339, 0.6561, 0.2568, 0.6514, 0.2342, 0.682, 0.2289, 0.6859, 0.2504, 0.6482, 0.2111, 0.6463, 0.1912, 0.6763, 0.1891, 0.6786, 0.2073, 0.4837, 0.69, 0.5017, 0.6489, 0.6217, 0.7104, 0.5945, 0.7568, 0.4588, 0.7339, 0.4837, 0.69, 0.5945, 0.7568, 0.5631, 0.8037, 0.6786, 0.2073, 0.6763, 0.1891, 0.7236, 0.1844, 0.7254, 0.2021, 0.3974, 0.8064, 0.428, 0.774, 0.5314, 0.8505, 0.4991, 0.8923, 0.6514, 0.2342, 0.6482, 0.2111, 0.6786, 0.2073, 0.682, 0.2289, 0.6607, 0.2758, 0.6561, 0.2568, 0.6859, 0.2504, 0.6895, 0.2682, 0.3853, 0.7279, 0.4086, 0.7004, 0.4588, 0.7339, 0.428, 0.774, 0.4246, 0.6687, 0.4333, 0.6355, 0.5017, 0.6489, 0.4837, 0.69, 0.7254, 0.2021, 0.7236, 0.1844, 0.7388, 0.1815, 0.7403, 0.1999, 0.5314, 0.8505, 0.5631, 0.8037, 0.5995, 0.8279, 0.5707, 0.8722, 0.7357, 0.2575, 0.7318, 0.2402, 0.7465, 0.2374, 0.751, 0.2552, 0.7282, 0.2212, 0.7254, 0.2021, 0.7403, 0.1999, 0.7425, 0.2188, 0.6859, 0.2504, 0.682, 0.2289, 0.7282, 0.2212, 0.7318, 0.2402, 0.682, 0.2289, 0.6786, 0.2073, 0.7254, 0.2021, 0.7282, 0.2212, 0.6895, 0.2682, 0.6859, 0.2504, 0.7318, 0.2402, 0.7357, 0.2575, 0.428, 0.774, 0.4588, 0.7339, 0.5631, 0.8037, 0.5314, 0.8505, 0.751, 0.2552, 0.7465, 0.2374, 0.7595, 0.2337, 0.7645, 0.25, 0.7425, 0.2188, 0.7403, 0.1999, 0.7538, 0.1992, 0.7556, 0.2166, 0.5397, 0.9209, 0.5707, 0.8722, 0.6043, 0.8976, 0.5824, 0.9507, 0.7465, 0.2374, 0.7425, 0.2188, 0.7556, 0.2166, 0.7595, 0.2337, 0.5945, 0.7568, 0.6217, 0.7104, 0.6647, 0.7382, 0.629, 0.7857, 0.5631, 0.8037, 0.5945, 0.7568, 0.629, 0.7857, 0.5995, 0.8279, 0.7318, 0.2402, 0.7282, 0.2212, 0.7425, 0.2188, 0.7465, 0.2374, 0.4991, 0.8923, 0.5314, 0.8505, 0.5707, 0.8722, 0.5397, 0.9209, 0.7595, 0.2337, 0.7556, 0.2166, 0.7765, 0.2132, 0.7836, 0.2331, 0.6317, 0.8489, 0.6637, 0.8086, 0.7241, 0.9001, 0.7111, 0.9093, 0.6637, 0.8086, 0.7095, 0.7693, 0.7921, 0.8473, 0.7241, 0.9001, 0.7538, 0.1992, 0.7533, 0.1821, 0.7829, 0.1835, 0.7768, 0.192, 0.5707, 0.8722, 0.5995, 0.8279, 0.6317, 0.8489, 0.6043, 0.8976, 0.7403, 0.1999, 0.7388, 0.1815, 0.7533, 0.1821, 0.7538, 0.1992, 0.629, 0.7857, 0.6647, 0.7382, 0.7095, 0.7693, 0.6637, 0.8086, 0.5995, 0.8279, 0.629, 0.7857, 0.6637, 0.8086, 0.6317, 0.8489, 0.7902, 0.9715, 0.7111, 0.9093, 0.7241, 0.9001, 0.7921, 0.8473, 0.7768, 0.192, 0.7829, 0.1835, 0.7848, 0.2118, 0.7765, 0.2132, 0.7765, 0.2132, 0.7848, 0.2118, 0.7921, 0.2392, 0.7836, 0.2331, 0.6721, 0.9999, 0.7015, 0.9222, 0.7111, 0.9093, 0.7902, 0.9715, 0.5824, 0.9507, 0.6043, 0.8976, 0.7015, 0.9222, 0.6721, 0.9999, 0.7556, 0.2166, 0.7538, 0.1992, 0.7768, 0.192, 0.7765, 0.2132, 0.7645, 0.25, 0.7595, 0.2337, 0.7836, 0.2331, 0.7921, 0.2392, 0.6043, 0.8976, 0.6317, 0.8489, 0.7111, 0.9093, 0.7015, 0.9222, 0.597, 0.3846, 0.6054, 0.3639, 0.628, 0.3736, 0.6209, 0.3928, 0.4118, 0.5669, 0.3906, 0.5528, 0.4027, 0.5417, 0.4094, 0.5484, 0.4109, 0.5579, 0.4094, 0.5484, 0.4027, 0.5417, 0.3841, 0.5195, 0.4408, 0.5252, 0.4389, 0.5353, 0.6054, 0.3639, 0.597, 0.3846, 0.5304, 0.3722, 0.551, 0.313, 0.5913, 0.4072, 0.5896, 0.4246, 0.5286, 0.4247, 0.5217, 0.4121, 0.4116, 0.5788, 0.3764, 0.5669, 0.3906, 0.5528, 0.4118, 0.5669, 0.3828, 0.6244, 0.3709, 0.6178, 0.3656, 0.5885, 0.4127, 0.591, 0.4142, 0.6003, 0.597, 0.3846, 0.5913, 0.4072, 0.5217, 0.4121, 0.5304, 0.3722, 0.6144, 0.3496, 0.6054, 0.3639, 0.551, 0.313, 0.5879, 0.3162, 0.5896, 0.4246, 0.5913, 0.4072, 0.6155, 0.4128, 0.6116, 0.4301, 0.4127, 0.591, 0.4116, 0.5788, 0.4249, 0.578, 0.4256, 0.5887, 0.4118, 0.5669, 0.4109, 0.5579, 0.4237, 0.5578, 0.4243, 0.5673, 0.5913, 0.4072, 0.597, 0.3846, 0.6209, 0.3928, 0.6155, 0.4128, 0.6054, 0.3639, 0.6144, 0.3496, 0.6348, 0.3576, 0.628, 0.3736, 0.4266, 0.5981, 0.4256, 0.5887, 0.4406, 0.588, 0.4417, 0.5972, 0.4116, 0.5788, 0.4118, 0.5669, 0.4243, 0.5673, 0.4249, 0.578, 0.4142, 0.6003, 0.4127, 0.591, 0.4256, 0.5887, 0.4266, 0.5981, 0.4249, 0.578, 0.4243, 0.5673, 0.4391, 0.5659, 0.4397, 0.577, 0.6155, 0.4128, 0.6209, 0.3928, 0.6472, 0.4012, 0.6417, 0.4197, 0.628, 0.3736, 0.6348, 0.3576, 0.6587, 0.368, 0.6533, 0.3831, 0.4391, 0.5659, 0.4389, 0.5566, 0.4632, 0.5567, 0.463, 0.5657, 0.4397, 0.577, 0.4391, 0.5659, 0.463, 0.5657, 0.4632, 0.5753, 0.6533, 0.3831, 0.6587, 0.368, 0.6975, 0.3831, 0.6919, 0.3976, 0.4417, 0.5972, 0.4406, 0.588, 0.4644, 0.5849, 0.4657, 0.5938, 0.6209, 0.3928, 0.628, 0.3736, 0.6533, 0.3831, 0.6472, 0.4012, 0.6116, 0.4301, 0.6155, 0.4128, 0.6417, 0.4197, 0.6375, 0.4352, 0.4256, 0.5887, 0.4249, 0.578, 0.4397, 0.577, 0.4406, 0.588, 0.4243, 0.5673, 0.4237, 0.5578, 0.4389, 0.5566, 0.4391, 0.5659, 0.6919, 0.3976, 0.6975, 0.3831, 0.7105, 0.3869, 0.7043, 0.4018, 0.4644, 0.5849, 0.4632, 0.5753, 0.4703, 0.5748, 0.4713, 0.5831, 0.678, 0.4451, 0.6817, 0.4299, 0.6944, 0.4336, 0.6909, 0.4494, 0.6865, 0.4137, 0.6919, 0.3976, 0.7043, 0.4018, 0.6986, 0.4175, 0.6417, 0.4197, 0.6472, 0.4012, 0.6865, 0.4137, 0.6817, 0.4299, 0.6472, 0.4012, 0.6533, 0.3831, 0.6919, 0.3976, 0.6865, 0.4137, 0.6375, 0.4352, 0.6417, 0.4197, 0.6817, 0.4299, 0.678, 0.4451, 0.4406, 0.588, 0.4397, 0.577, 0.4632, 0.5753, 0.4644, 0.5849, 0.6909, 0.4494, 0.6944, 0.4336, 0.706, 0.4359, 0.7035, 0.4506, 0.6986, 0.4175, 0.7043, 0.4018, 0.7152, 0.4066, 0.7097, 0.421, 0.4733, 0.5918, 0.4713, 0.5831, 0.4776, 0.5825, 0.4805, 0.5903, 0.6944, 0.4336, 0.6986, 0.4175, 0.7097, 0.421, 0.706, 0.4359, 0.463, 0.5657, 0.4632, 0.5567, 0.4711, 0.5577, 0.4702, 0.5667, 0.4632, 0.5753, 0.463, 0.5657, 0.4702, 0.5667, 0.4703, 0.5748, 0.6817, 0.4299, 0.6865, 0.4137, 0.6986, 0.4175, 0.6944, 0.4336, 0.4657, 0.5938, 0.4644, 0.5849, 0.4713, 0.5831, 0.4733, 0.5918, 0.706, 0.4359, 0.7097, 0.421, 0.7274, 0.4265, 0.7251, 0.4449, 0.4761, 0.5743, 0.4763, 0.5666, 0.4905, 0.572, 0.4901, 0.5741, 0.4763, 0.5666, 0.4786, 0.5583, 0.4938, 0.5605, 0.4905, 0.572, 0.7152, 0.4066, 0.7215, 0.3931, 0.7442, 0.4058, 0.7361, 0.4101, 0.4713, 0.5831, 0.4703, 0.5748, 0.4761, 0.5743, 0.4776, 0.5825, 0.7043, 0.4018, 0.7105, 0.3869, 0.7215, 0.3931, 0.7152, 0.4066, 0.4702, 0.5667, 0.4711, 0.5577, 0.4786, 0.5583, 0.4763, 0.5666, 0.4703, 0.5748, 0.4702, 0.5667, 0.4763, 0.5666, 0.4761, 0.5743, 0.504, 0.574, 0.4901, 0.5741, 0.4905, 0.572, 0.4938, 0.5605, 0.7361, 0.4101, 0.7442, 0.4058, 0.7345, 0.4287, 0.7274, 0.4265, 0.7274, 0.4265, 0.7345, 0.4287, 0.7294, 0.453, 0.7251, 0.4449, 0.4941, 0.5872, 0.4903, 0.5764, 0.4901, 0.5741, 0.504, 0.574, 0.4805, 0.5903, 0.4776, 0.5825, 0.4903, 0.5764, 0.4941, 0.5872, 0.7097, 0.421, 0.7152, 0.4066, 0.7361, 0.4101, 0.7274, 0.4265, 0.7035, 0.4506, 0.706, 0.4359, 0.7251, 0.4449, 0.7294, 0.453, 0.4776, 0.5825, 0.4761, 0.5743, 0.4901, 0.5741, 0.4903, 0.5764, 0.5184, 0.1255, 0.5047, 0.1192, 0.511, 0.1036, 0.5248, 0.1087, 0.5184, 0.1255, 0.4987, 0.1648, 0.485, 0.1514, 0.5047, 0.1192, 0.2745, 0.6834, 0.2612, 0.667, 0.273, 0.6601, 0.2801, 0.678, 0.5047, 0.1192, 0.485, 0.1514, 0.4767, 0.1418, 0.4944, 0.1141, 0.5336, 0.1318, 0.5484, 0.1331, 0.5615, 0.1777, 0.5451, 0.1938, 0.5451, 0.1938, 0.5439, 0.194, 0.4987, 0.1648, 0.5184, 0.1255, 0.5336, 0.1318, 0.2801, 0.678, 0.273, 0.6601, 0.2887, 0.6597, 0.2853, 0.673, 0.2853, 0.673, 0.2887, 0.6597, 0.2905, 0.66, 0.2913, 0.6648, 0.2891, 0.6688, 0.5484, 0.1331, 0.5336, 0.1318, 0.5391, 0.1132, 0.5523, 0.116, 0.2745, 0.6834, 0.2801, 0.678, 0.286, 0.684, 0.2811, 0.6891, 0.2853, 0.673, 0.2891, 0.6688, 0.2948, 0.6746, 0.2907, 0.679, 0.5336, 0.1318, 0.5184, 0.1255, 0.5248, 0.1087, 0.5391, 0.1132, 0.5047, 0.1192, 0.4944, 0.1141, 0.4994, 0.09923, 0.511, 0.1036, 0.2766, 0.694, 0.2811, 0.6891, 0.2882, 0.6963, 0.2889, 0.7055, 0.2801, 0.678, 0.2853, 0.673, 0.2907, 0.679, 0.286, 0.684, 0.2697, 0.6883, 0.2745, 0.6834, 0.2811, 0.6891, 0.2766, 0.694, 0.286, 0.684, 0.2907, 0.679, 0.2981, 0.6854, 0.2931, 0.6908, 0.5391, 0.1132, 0.5248, 0.1087, 0.531, 0.08968, 0.5445, 0.09379, 0.511, 0.1036, 0.4994, 0.09923, 0.5097, 0.06959, 0.5205, 0.07333, 0.2981, 0.6854, 0.3024, 0.681, 0.3137, 0.6924, 0.3095, 0.6967, 0.2931, 0.6908, 0.2981, 0.6854, 0.3095, 0.6967, 0.305, 0.7014, 0.5205, 0.07333, 0.5097, 0.06959, 0.521, 0.04214, 0.5301, 0.04723, 0.2889, 0.7055, 0.2882, 0.6963, 0.3008, 0.7066, 0.3015, 0.7158, 0.5248, 0.1087, 0.511, 0.1036, 0.5205, 0.07333, 0.531, 0.08968, 0.5523, 0.116, 0.5391, 0.1132, 0.5445, 0.09379, 0.556, 0.09692, 0.2811, 0.6891, 0.286, 0.684, 0.2931, 0.6908, 0.2882, 0.6963, 0.2907, 0.679, 0.2948, 0.6746, 0.3024, 0.681, 0.2981, 0.6854, 0.5301, 0.04723, 0.521, 0.04214, 0.522, 0.03962, 0.5318, 0.04535, 0.3008, 0.7066, 0.305, 0.7014, 0.3088, 0.7045, 0.3052, 0.7096, 0.5632, 0.06712, 0.5522, 0.06429, 0.5549, 0.05502, 0.5664, 0.05783, 0.5402, 0.06096, 0.5301, 0.04723, 0.5318, 0.04535, 0.5426, 0.05134, 0.5445, 0.09379, 0.531, 0.08968, 0.5402, 0.06096, 0.5522, 0.06429, 0.531, 0.08968, 0.5205, 0.07333, 0.5301, 0.04723, 0.5402, 0.06096, 0.556, 0.09692, 0.5445, 0.09379, 0.5522, 0.06429, 0.5632, 0.06712, 0.2882, 0.6963, 0.2931, 0.6908, 0.305, 0.7014, 0.3008, 0.7066, 0.5664, 0.05783, 0.5549, 0.05502, 0.5569, 0.04654, 0.5675, 0.0488, 0.5426, 0.05134, 0.5318, 0.04535, 0.5361, 0.03807, 0.546, 0.04313, 0.303, 0.7155, 0.3052, 0.7096, 0.3091, 0.712, 0.3076, 0.7175, 0.5549, 0.05502, 0.5426, 0.05134, 0.546, 0.04313, 0.5569, 0.04654, 0.3095, 0.6967, 0.3137, 0.6924, 0.317, 0.6964, 0.3125, 0.7004, 0.305, 0.7014, 0.3095, 0.6967, 0.3125, 0.7004, 0.3088, 0.7045, 0.5522, 0.06429, 0.5402, 0.06096, 0.5426, 0.05134, 0.5549, 0.05502, 0.3015, 0.7158, 0.3008, 0.7066, 0.3052, 0.7096, 0.303, 0.7155, 0.5569, 0.04654, 0.546, 0.04313, 0.5511, 0.03061, 0.5642, 0.03308, 0.312, 0.707, 0.3156, 0.7032, 0.3206, 0.7121, 0.3194, 0.713, 0.3156, 0.7032, 0.3204, 0.7001, 0.3271, 0.7077, 0.3206, 0.7121, 0.5361, 0.03807, 0.5271, 0.03262, 0.5375, 0.01758, 0.54, 0.02351, 0.3052, 0.7096, 0.3088, 0.7045, 0.312, 0.707, 0.3091, 0.712, 0.5318, 0.04535, 0.522, 0.03962, 0.5271, 0.03262, 0.5361, 0.03807, 0.3125, 0.7004, 0.317, 0.6964, 0.3204, 0.7001, 0.3156, 0.7032, 0.3088, 0.7045, 0.3125, 0.7004, 0.3156, 0.7032, 0.312, 0.707, 0.3265, 0.7188, 0.3194, 0.713, 0.3206, 0.7121, 0.3271, 0.7077, 0.54, 0.02351, 0.5375, 0.01758, 0.553, 0.0257, 0.5511, 0.03061, 0.5511, 0.03061, 0.553, 0.0257, 0.5702, 0.03039, 0.5642, 0.03308, 0.316, 0.7214, 0.3186, 0.7143, 0.3194, 0.713, 0.3265, 0.7188, 0.3076, 0.7175, 0.3091, 0.712, 0.3186, 0.7143, 0.316, 0.7214, 0.546, 0.04313, 0.5361, 0.03807, 0.54, 0.02351, 0.5511, 0.03061, 0.5675, 0.0488, 0.5569, 0.04654, 0.5642, 0.03308, 0.5702, 0.03039, 0.3091, 0.712, 0.312, 0.707, 0.3194, 0.713, 0.3186, 0.7143, 0.322, 0.1148, 0.3185, 0.0756, 0.3385, 0.0756, 0.351, 0.1181, 0.3591, 0.07324, 0.3726, 0.06914, 0.3873, 0.09917, 0.3745, 0.1072, 0.1466, 0.6367, 0.09172, 0.6615, 0.07407, 0.6498, 0.1088, 0.6172, 0.1088, 0.6172, 0.07407, 0.6498, 0.05538, 0.6401, 0.08014, 0.6084, 0.1363, 0.6682, 0.1016, 0.6716, 0.09172, 0.6615, 0.1466, 0.6367, 0.08014, 0.6084, 0.05538, 0.6401, 0.04225, 0.6325, 0.0635, 0.6031, 0.322, 0.1148, 0.3078, 0.1108, 0.3034, 0.07778, 0.3185, 0.0756, 0.2697, 0.6883, 0.254, 0.6739, 0.2612, 0.667, 0.2745, 0.6834, 0.09172, 0.6615, 0.1016, 0.6716, 0.09419, 0.6763, 0.08291, 0.6669, 0.07407, 0.6498, 0.09172, 0.6615, 0.08291, 0.6669, 0.06704, 0.6578, 0.3185, 0.0756, 0.3034, 0.07778, 0.3009, 0.06893, 0.3173, 0.06617, 0.04225, 0.6325, 0.05538, 0.6401, 0.05062, 0.6494, 0.03763, 0.6409, 0.3173, 0.06617, 0.3009, 0.06893, 0.2973, 0.04827, 0.3122, 0.04543, 0.05062, 0.6494, 0.06704, 0.6578, 0.05269, 0.6725, 0.03667, 0.6646, 0.3694, 0.06043, 0.3551, 0.06398, 0.3473, 0.04396, 0.3598, 0.04133, 0.3361, 0.06594, 0.3173, 0.06617, 0.3122, 0.04543, 0.3297, 0.04555, 0.3591, 0.07324, 0.3385, 0.0756, 0.3361, 0.06594, 0.3551, 0.06398, 0.3385, 0.0756, 0.3185, 0.0756, 0.3173, 0.06617, 0.3361, 0.06594, 0.3726, 0.06914, 0.3591, 0.07324, 0.3551, 0.06398, 0.3694, 0.06043, 0.05538, 0.6401, 0.07407, 0.6498, 0.06704, 0.6578, 0.05062, 0.6494, 0.3598, 0.04133, 0.3473, 0.04396, 0.3352, 0.01439, 0.3482, 0.01327, 0.3297, 0.04555, 0.3122, 0.04543, 0.3063, 0.01948, 0.3199, 0.01824, 0.02431, 0.6579, 0.03667, 0.6646, 0.02179, 0.6873, 0.008994, 0.6857, 0.3473, 0.04396, 0.3297, 0.04555, 0.3199, 0.01824, 0.3352, 0.01439, 0.08291, 0.6669, 0.09419, 0.6763, 0.07839, 0.691, 0.06783, 0.6818, 0.06704, 0.6578, 0.08291, 0.6669, 0.06783, 0.6818, 0.05269, 0.6725, 0.3551, 0.06398, 0.3361, 0.06594, 0.3297, 0.04555, 0.3473, 0.04396, 0.03763, 0.6409, 0.05062, 0.6494, 0.03667, 0.6646, 0.02431, 0.6579, 0.3352, 0.01439, 0.3199, 0.01824, 0.3233, 0.009517, 0.3395, 0.002433, 0.03465, 0.6909, 0.0452, 0.698, 0.03259, 0.7073, 0.0293, 0.7037, 0.0452, 0.698, 0.05226, 0.7092, 0.04396, 0.7211, 0.03259, 0.7073, 0.3063, 0.01948, 0.2926, 0.01879, 0.3028, 0.01409, 0.31, 0.01144, 0.03667, 0.6646, 0.05269, 0.6725, 0.03465, 0.6909, 0.02179, 0.6873, 0.3122, 0.04543, 0.2973, 0.04827, 0.2926, 0.01879, 0.3063, 0.01948, 0.06783, 0.6818, 0.07839, 0.691, 0.05226, 0.7092, 0.0452, 0.698, 0.05269, 0.6725, 0.06783, 0.6818, 0.0452, 0.698, 0.03465, 0.6909, 0.02189, 0.7203, 0.0293, 0.7037, 0.03259, 0.7073, 0.04396, 0.7211, 0.31, 0.01144, 0.3028, 0.01409, 0.3213, 0.004514, 0.3233, 0.009517, 0.3233, 0.009517, 0.3213, 0.004514, 0.341, 9.965e-05, 0.3395, 0.002433, 0.008035, 0.6982, 0.02466, 0.7013, 0.0293, 0.7037, 0.02189, 0.7203, 0.008994, 0.6857, 0.02179, 0.6873, 0.02466, 0.7013, 0.008035, 0.6982, 0.3199, 0.01824, 0.3063, 0.01948, 0.31, 0.01144, 0.3233, 0.009517, 0.3482, 0.01327, 0.3352, 0.01439, 0.3395, 0.002433, 0.341, 9.965e-05, 0.02179, 0.6873, 0.03465, 0.6909, 0.0293, 0.7037, 0.02466, 0.7013, 0.5304, 0.3722, 0.5217, 0.4121, 0.4835, 0.4002, 0.5296, 0.3722, 0.551, 0.313, 0.5304, 0.3722, 0.5296, 0.3722, 0.5495, 0.3131, 0.5451, 0.1938, 0.552, 0.2541, 0.5511, 0.2544, 0.5439, 0.194, 0.552, 0.2541, 0.551, 0.313, 0.5495, 0.3131, 0.5511, 0.2544, 0.3664, 0.6155, 0.3407, 0.6304, 0.3108, 0.5988, 0.2905, 0.66, 0.2887, 0.6597, 0.2507, 0.638, 0.2778, 0.6254, 0.4286, 0.4334, 0.4166, 0.4527, 0.3857, 0.4351, 0.3954, 0.4233, 0.2612, 0.667, 0.254, 0.6739, 0.232, 0.6642, 0.2507, 0.638, 0.5439, 0.194, 0.5511, 0.2544, 0.4987, 0.2594, 0.4868, 0.2117, 0.4066, 0.473, 0.394, 0.4955, 0.364, 0.4668, 0.273, 0.6601, 0.2612, 0.667, 0.2507, 0.638, 0.5511, 0.2544, 0.5495, 0.3131, 0.4898, 0.3102, 0.4987, 0.2594, 0.4835, 0.4002, 0.444, 0.4149, 0.4089, 0.4004, 0.4369, 0.383, 0.4987, 0.1648, 0.5439, 0.194, 0.4868, 0.2117, 0.4671, 0.1777, 0.3764, 0.5669, 0.3656, 0.5885, 0.3492, 0.5354, 0.444, 0.4149, 0.4286, 0.4334, 0.3954, 0.4233, 0.4089, 0.4004, 0.2887, 0.6597, 0.273, 0.6601, 0.2507, 0.638, 0.3906, 0.5528, 0.3764, 0.5669, 0.3492, 0.5354, 0.318, 0.6492, 0.2905, 0.66, 0.2778, 0.6254, 0.3108, 0.5988, 0.485, 0.1514, 0.4987, 0.1648, 0.4671, 0.1777, 0.4587, 0.1598, 0.3841, 0.5195, 0.4027, 0.5417, 0.3666, 0.5011, 0.364, 0.4668, 0.5296, 0.3722, 0.4835, 0.4002, 0.4369, 0.383, 0.4676, 0.3553, 0.3709, 0.6178, 0.3664, 0.6155, 0.3108, 0.5988, 0.3329, 0.5681, 0.4767, 0.1418, 0.485, 0.1514, 0.4587, 0.1598, 0.4557, 0.1481, 0.4166, 0.4527, 0.4066, 0.473, 0.364, 0.4668, 0.3857, 0.4351, 0.5495, 0.3131, 0.5296, 0.3722, 0.4676, 0.3553, 0.4898, 0.3102, 0.3407, 0.6304, 0.318, 0.6492, 0.3108, 0.5988, 0.3656, 0.5885, 0.3709, 0.6178, 0.3329, 0.5681, 0.3492, 0.5354, 0.394, 0.4955, 0.3841, 0.5195, 0.364, 0.4668, 0.4027, 0.5417, 0.3906, 0.5528, 0.3492, 0.5354, 0.3666, 0.5011, 0.3108, 0.5988, 0.2778, 0.6254, 0.247, 0.5988, 0.277, 0.5697, 0.3329, 0.5681, 0.3108, 0.5988, 0.277, 0.5697, 0.3028, 0.543, 0.4671, 0.1777, 0.4868, 0.2117, 0.4373, 0.2122, 0.4306, 0.1773, 0.3666, 0.5011, 0.3492, 0.5354, 0.3263, 0.5167, 0.3475, 0.4901, 0.4587, 0.1598, 0.4671, 0.1777, 0.4306, 0.1773, 0.4308, 0.1589, 0.4868, 0.2117, 0.4987, 0.2594, 0.4422, 0.2552, 0.4373, 0.2122, 0.3857, 0.4351, 0.364, 0.4668, 0.3605, 0.4672, 0.3834, 0.4318, 0.4557, 0.1481, 0.4587, 0.1598, 0.4308, 0.1589, 0.4323, 0.1473, 0.4987, 0.2594, 0.4898, 0.3102, 0.4381, 0.2984, 0.4422, 0.2552, 0.2778, 0.6254, 0.2507, 0.638, 0.2232, 0.6243, 0.247, 0.5988, 0.4676, 0.3553, 0.4369, 0.383, 0.4116, 0.3687, 0.4267, 0.3385, 0.3954, 0.4233, 0.3857, 0.4351, 0.3834, 0.4318, 0.3966, 0.4205, 0.3492, 0.5354, 0.3329, 0.5681, 0.3028, 0.543, 0.3263, 0.5167, 0.4898, 0.3102, 0.4676, 0.3553, 0.4267, 0.3385, 0.4381, 0.2984, 0.4369, 0.383, 0.4089, 0.4004, 0.3963, 0.3932, 0.4116, 0.3687, 0.2507, 0.638, 0.232, 0.6642, 0.2052, 0.658, 0.2232, 0.6243, 0.4089, 0.4004, 0.3954, 0.4233, 0.3966, 0.4205, 0.3963, 0.3932, 0.364, 0.4668, 0.3666, 0.5011, 0.3475, 0.4901, 0.3605, 0.4672, 0.4306, 0.1773, 0.4373, 0.2122, 0.386, 0.1975, 0.3831, 0.1589, 0.3966, 0.4205, 0.3834, 0.4318, 0.3369, 0.4023, 0.3457, 0.3851, 0.3834, 0.4318, 0.3605, 0.4672, 0.3116, 0.4409, 0.3369, 0.4023, 0.4308, 0.1589, 0.4306, 0.1773, 0.3831, 0.1589, 0.3799, 0.1232, 0.4116, 0.3687, 0.3963, 0.3932, 0.3579, 0.3672, 0.3685, 0.3425, 0.2232, 0.6243, 0.2052, 0.658, 0.1541, 0.666, 0.1597, 0.6077, 0.4323, 0.1473, 0.4308, 0.1589, 0.3799, 0.1232, 0.4009, 0.1151, 0.3963, 0.3932, 0.3966, 0.4205, 0.3457, 0.3851, 0.3579, 0.3672, 0.3475, 0.4901, 0.3263, 0.5167, 0.276, 0.4885, 0.2963, 0.4627, 0.3263, 0.5167, 0.3028, 0.543, 0.2521, 0.5144, 0.276, 0.4885, 0.4373, 0.2122, 0.4422, 0.2552, 0.3884, 0.239, 0.386, 0.1975, 0.277, 0.5697, 0.247, 0.5988, 0.1897, 0.5742, 0.2253, 0.5423, 0.4422, 0.2552, 0.4381, 0.2984, 0.3852, 0.2777, 0.3884, 0.239, 0.247, 0.5988, 0.2232, 0.6243, 0.1597, 0.6077, 0.1897, 0.5742, 0.4267, 0.3385, 0.4116, 0.3687, 0.3685, 0.3425, 0.378, 0.3137, 0.3605, 0.4672, 0.3475, 0.4901, 0.2963, 0.4627, 0.3116, 0.4409, 0.4381, 0.2984, 0.4267, 0.3385, 0.378, 0.3137, 0.3852, 0.2777, 0.3028, 0.543, 0.277, 0.5697, 0.2253, 0.5423, 0.2521, 0.5144, 0.2913, 0.6648, 0.2905, 0.66, 0.318, 0.6492, 0.3579, 0.6992, 0.3387, 0.7126, 0.351, 0.1181, 0.3385, 0.0756, 0.3591, 0.07324, 0.3745, 0.1072, 0.3884, 0.239, 0.3852, 0.2777, 0.3599, 0.2704, 0.3616, 0.2307, 0.1897, 0.5742, 0.1597, 0.6077, 0.138, 0.5987, 0.1702, 0.562, 0.378, 0.3137, 0.3685, 0.3425, 0.3447, 0.3326, 0.3533, 0.3049, 0.3116, 0.4409, 0.2963, 0.4627, 0.2811, 0.4507, 0.2958, 0.4297, 0.3852, 0.2777, 0.378, 0.3137, 0.3533, 0.3049, 0.3599, 0.2704, 0.2521, 0.5144, 0.2253, 0.5423, 0.2097, 0.5298, 0.2366, 0.5018, 0.3831, 0.1589, 0.386, 0.1975, 0.3606, 0.192, 0.3554, 0.1545, 0.3457, 0.3851, 0.3369, 0.4023, 0.3204, 0.3931, 0.3284, 0.3768, 0.3369, 0.4023, 0.3116, 0.4409, 0.2958, 0.4297, 0.3204, 0.3931, 0.3799, 0.1232, 0.3831, 0.1589, 0.3554, 0.1545, 0.3513, 0.125, 0.3685, 0.3425, 0.3579, 0.3672, 0.3353, 0.3565, 0.3447, 0.3326, 0.3579, 0.3672, 0.3457, 0.3851, 0.3284, 0.3768, 0.3353, 0.3565, 0.2963, 0.4627, 0.276, 0.4885, 0.2607, 0.476, 0.2811, 0.4507, 0.276, 0.4885, 0.2521, 0.5144, 0.2366, 0.5018, 0.2607, 0.476, 0.386, 0.1975, 0.3884, 0.239, 0.3616, 0.2307, 0.3606, 0.192, 0.2253, 0.5423, 0.1897, 0.5742, 0.1702, 0.562, 0.2097, 0.5298, 0.2097, 0.5298, 0.1702, 0.562, 0.1431, 0.546, 0.1834, 0.5118, 0.3616, 0.2307, 0.3599, 0.2704, 0.3282, 0.2631, 0.3311, 0.2253, 0.1702, 0.562, 0.138, 0.5987, 0.1075, 0.5754, 0.1431, 0.546, 0.3533, 0.3049, 0.3447, 0.3326, 0.3144, 0.3205, 0.3221, 0.2947, 0.2958, 0.4297, 0.2811, 0.4507, 0.2578, 0.4327, 0.273, 0.4129, 0.3599, 0.2704, 0.3533, 0.3049, 0.3221, 0.2947, 0.3282, 0.2631, 0.2366, 0.5018, 0.2097, 0.5298, 0.1834, 0.5118, 0.2114, 0.4835, 0.3554, 0.1545, 0.3606, 0.192, 0.3293, 0.19, 0.3231, 0.1581, 0.3284, 0.3768, 0.3204, 0.3931, 0.297, 0.3814, 0.3035, 0.3663, 0.3204, 0.3931, 0.2958, 0.4297, 0.273, 0.4129, 0.297, 0.3814, 0.3513, 0.125, 0.3554, 0.1545, 0.3231, 0.1581, 0.3181, 0.1325, 0.3447, 0.3326, 0.3353, 0.3565, 0.3058, 0.3434, 0.3144, 0.3205, 0.3353, 0.3565, 0.3284, 0.3768, 0.3035, 0.3663, 0.3058, 0.3434, 0.2811, 0.4507, 0.2607, 0.476, 0.2367, 0.4579, 0.2578, 0.4327, 0.2607, 0.476, 0.2366, 0.5018, 0.2114, 0.4835, 0.2367, 0.4579, 0.3606, 0.192, 0.3616, 0.2307, 0.3311, 0.2253, 0.3293, 0.19, 0.3052, 0.1195, 0.3181, 0.1325, 0.2743, 0.1681, 0.269, 0.155, 0.3058, 0.3434, 0.3035, 0.3663, 0.2485, 0.326, 0.2574, 0.3157, 0.2578, 0.4327, 0.2367, 0.4579, 0.1837, 0.4142, 0.2015, 0.3941, 0.2367, 0.4579, 0.2114, 0.4835, 0.1632, 0.4334, 0.1837, 0.4142, 0.3293, 0.19, 0.3311, 0.2253, 0.2808, 0.2308, 0.2817, 0.2039, 0.1834, 0.5118, 0.1431, 0.546, 0.111, 0.4794, 0.1407, 0.4556, 0.3311, 0.2253, 0.3282, 0.2631, 0.277, 0.2559, 0.2808, 0.2308, 0.1431, 0.546, 0.1075, 0.5754, 0.08262, 0.4994, 0.111, 0.4794, 0.3221, 0.2947, 0.3144, 0.3205, 0.2644, 0.2986, 0.2708, 0.2796, 0.273, 0.4129, 0.2578, 0.4327, 0.2015, 0.3941, 0.2146, 0.3772, 0.3282, 0.2631, 0.3221, 0.2947, 0.2708, 0.2796, 0.277, 0.2559, 0.2114, 0.4835, 0.1834, 0.5118, 0.1407, 0.4556, 0.1632, 0.4334, 0.3231, 0.1581, 0.3293, 0.19, 0.2817, 0.2039, 0.2803, 0.1809, 0.3035, 0.3663, 0.297, 0.3814, 0.2402, 0.3412, 0.2485, 0.326, 0.297, 0.3814, 0.273, 0.4129, 0.2146, 0.3772, 0.2402, 0.3412, 0.3181, 0.1325, 0.3231, 0.1581, 0.2803, 0.1809, 0.2743, 0.1681, 0.3144, 0.3205, 0.3058, 0.3434, 0.2574, 0.3157, 0.2644, 0.2986, 0.1075, 0.5754, 0.06773, 0.5912, 0.04617, 0.5232, 0.08262, 0.4994, 0.1075, 0.5754, 0.138, 0.5987, 0.1088, 0.6172, 0.08014, 0.6084, 0.138, 0.5987, 0.1597, 0.6077, 0.1466, 0.6367, 0.1088, 0.6172, 0.1597, 0.6077, 0.1541, 0.666, 0.1363, 0.6682, 0.1466, 0.6367, 0.4009, 0.1151, 0.3799, 0.1232, 0.3745, 0.1072, 0.3873, 0.09917, 0.3799, 0.1232, 0.3513, 0.125, 0.351, 0.1181, 0.3745, 0.1072, 0.3513, 0.125, 0.3181, 0.1325, 0.322, 0.1148, 0.351, 0.1181, 0.3181, 0.1325, 0.3052, 0.1195, 0.3078, 0.1108, 0.322, 0.1148, 0.06773, 0.5912, 0.1075, 0.5754, 0.08014, 0.6084, 0.0635, 0.6031, 0.2485, 0.326, 0.2402, 0.3412, 0.2144, 0.3295, 0.2219, 0.3184, 0.2402, 0.3412, 0.2146, 0.3772, 0.1926, 0.3558, 0.2144, 0.3295, 0.2743, 0.1681, 0.2803, 0.1809, 0.2511, 0.1878, 0.2528, 0.1727, 0.2644, 0.2986, 0.2574, 0.3157, 0.2258, 0.3039, 0.2326, 0.2894, 0.08262, 0.4994, 0.04617, 0.5232, 0.02598, 0.4941, 0.06511, 0.4695, 0.269, 0.155, 0.2743, 0.1681, 0.2528, 0.1727, 0.2499, 0.1618, 0.2574, 0.3157, 0.2485, 0.326, 0.2219, 0.3184, 0.2258, 0.3039, 0.2015, 0.3941, 0.1837, 0.4142, 0.1658, 0.3893, 0.1824, 0.3712, 0.1837, 0.4142, 0.1632, 0.4334, 0.1461, 0.4077, 0.1658, 0.3893, 0.2817, 0.2039, 0.2808, 0.2308, 0.2495, 0.2317, 0.2511, 0.2087, 0.1407, 0.4556, 0.111, 0.4794, 0.09284, 0.45, 0.123, 0.4282, 0.2808, 0.2308, 0.277, 0.2559, 0.2453, 0.2532, 0.2495, 0.2317, 0.111, 0.4794, 0.08262, 0.4994, 0.06511, 0.4695, 0.09284, 0.45, 0.2708, 0.2796, 0.2644, 0.2986, 0.2326, 0.2894, 0.2393, 0.2733, 0.2146, 0.3772, 0.2015, 0.3941, 0.1824, 0.3712, 0.1926, 0.3558, 0.277, 0.2559, 0.2708, 0.2796, 0.2393, 0.2733, 0.2453, 0.2532, 0.1632, 0.4334, 0.1407, 0.4556, 0.123, 0.4282, 0.1461, 0.4077, 0.2803, 0.1809, 0.2817, 0.2039, 0.2511, 0.2087, 0.2511, 0.1878, 0.1461, 0.4077, 0.123, 0.4282, 0.09524, 0.3751, 0.1145, 0.3609, 0.2511, 0.1878, 0.2511, 0.2087, 0.2127, 0.2145, 0.213, 0.1978, 0.2219, 0.3184, 0.2144, 0.3295, 0.1741, 0.3038, 0.1815, 0.2938, 0.2144, 0.3295, 0.1926, 0.3558, 0.1539, 0.3247, 0.1741, 0.3038, 0.2528, 0.1727, 0.2511, 0.1878, 0.213, 0.1978, 0.2131, 0.1876, 0.2326, 0.2894, 0.2258, 0.3039, 0.1868, 0.2843, 0.1937, 0.2739, 0.06511, 0.4695, 0.02598, 0.4941, 9.965e-05, 0.4223, 0.04334, 0.4028, 0.2499, 0.1618, 0.2528, 0.1727, 0.2131, 0.1876, 0.2107, 0.177, 0.2258, 0.3039, 0.2219, 0.3184, 0.1815, 0.2938, 0.1868, 0.2843, 0.1824, 0.3712, 0.1658, 0.3893, 0.1314, 0.3478, 0.1436, 0.3354, 0.1658, 0.3893, 0.1461, 0.4077, 0.1145, 0.3609, 0.1314, 0.3478, 0.2511, 0.2087, 0.2495, 0.2317, 0.2101, 0.2319, 0.2127, 0.2145, 0.123, 0.4282, 0.09284, 0.45, 0.06919, 0.3891, 0.09524, 0.3751, 0.2495, 0.2317, 0.2453, 0.2532, 0.206, 0.2475, 0.2101, 0.2319, 0.09284, 0.45, 0.06511, 0.4695, 0.04334, 0.4028, 0.06919, 0.3891, 0.2393, 0.2733, 0.2326, 0.2894, 0.1937, 0.2739, 0.1999, 0.2618, 0.1926, 0.3558, 0.1824, 0.3712, 0.1436, 0.3354, 0.1539, 0.3247, 0.2453, 0.2532, 0.2393, 0.2733, 0.1999, 0.2618, 0.206, 0.2475, 0.7923, 0.1036, 0.7978, 0.07884, 0.7997, 0.07938, 0.7946, 0.1022, 0.8468, 0.1342, 0.8501, 0.1609, 0.8478, 0.1548, 0.8447, 0.1303, 0.796, 0.05508, 0.8014, 0.03593, 0.803, 0.03993, 0.798, 0.05754, 0.8545, 0.02086, 0.8497, 0.03799, 0.8474, 0.04182, 0.8518, 0.02606, 0.7978, 0.07884, 0.796, 0.05508, 0.798, 0.05754, 0.7997, 0.07938, 0.8516, 0.08115, 0.8552, 0.1062, 0.8525, 0.1046, 0.8492, 0.08151, 0.7926, 0.1586, 0.7963, 0.1319, 0.7983, 0.1282, 0.7949, 0.1527, 0.8069, 0.005045, 0.822, 9.965e-05, 0.8219, 0.006976, 0.8081, 0.01152, 0.822, 9.965e-05, 0.8545, 0.02086, 0.8518, 0.02606, 0.8219, 0.006976, 0.7986, 0.1739, 0.7926, 0.1586, 0.7949, 0.1527, 0.8004, 0.1668, 0.8014, 0.03593, 0.8002, 0.01836, 0.8019, 0.02377, 0.803, 0.03993, 0.8501, 0.1609, 0.8143, 0.1807, 0.8148, 0.173, 0.8478, 0.1548, 0.8143, 0.1807, 0.7986, 0.1739, 0.8004, 0.1668, 0.8148, 0.173, 0.8002, 0.01836, 0.8069, 0.005045, 0.8081, 0.01152, 0.8019, 0.02377, 0.8497, 0.03799, 0.8552, 0.05763, 0.8525, 0.05988, 0.8474, 0.04182, 0.8552, 0.05763, 0.8516, 0.08115, 0.8492, 0.08151, 0.8525, 0.05988, 0.7963, 0.1319, 0.7923, 0.1036, 0.7946, 0.1022, 0.7983, 0.1282, 0.8552, 0.1062, 0.8468, 0.1342, 0.8447, 0.1303, 0.8525, 0.1046, 0.798, 0.05754, 0.803, 0.03993, 0.8211, 0.08558, 0.8518, 0.02606, 0.8474, 0.04182, 0.8211, 0.08558, 0.7997, 0.07938, 0.798, 0.05754, 0.8211, 0.08558, 0.8492, 0.08151, 0.8525, 0.1046, 0.8211, 0.08558, 0.7949, 0.1527, 0.7983, 0.1282, 0.8211, 0.08558, 0.8081, 0.01152, 0.8219, 0.006976, 0.8211, 0.08558, 0.8219, 0.006976, 0.8518, 0.02606, 0.8211, 0.08558, 0.8004, 0.1668, 0.7949, 0.1527, 0.8211, 0.08558, 0.803, 0.03993, 0.8019, 0.02377, 0.8211, 0.08558, 0.8478, 0.1548, 0.8148, 0.173, 0.8211, 0.08558, 0.8148, 0.173, 0.8004, 0.1668, 0.8211, 0.08558, 0.8019, 0.02377, 0.8081, 0.01152, 0.8211, 0.08558, 0.8474, 0.04182, 0.8525, 0.05988, 0.8211, 0.08558, 0.8525, 0.05988, 0.8492, 0.08151, 0.8211, 0.08558, 0.7983, 0.1282, 0.7946, 0.1022, 0.8211, 0.08558, 0.8525, 0.1046, 0.8447, 0.1303, 0.8211, 0.08558, 0.7946, 0.1022, 0.7997, 0.07938, 0.8211, 0.08558, 0.8447, 0.1303, 0.8478, 0.1548, 0.8211, 0.08558])
me_cube_003.materials.append(mat_material)
me_cube_003.update()
arm_armature = bpy.data.armatures.new('Armature')  # bones are not reproduced

# ---- objects
ob_light = bpy.data.objects.new('Light', light_light)
ob_camera = bpy.data.objects.new('Camera', cam_camera)
ob_empty = bpy.data.objects.new('Empty', None)
ob_hand = bpy.data.objects.new('Hand', me_cube_003)
ob_armature = bpy.data.objects.new('Armature', arm_armature)

# ---- transforms, parenting, visibility, modifiers, constraints
ob_light.location = (2.126, -1.293, 1.551)
ob_light.rotation_euler = (0.6503, 0.05522, 1.866)
ob_light.lock_rotations_4d = False
ob_light.empty_display_type = 'ARROWS'
ob_light.color = (0.0, 0.0, 0.0, 0.0)
ob_light.lineart.crease_threshold = 0.0
ob_camera.location = (7.359, -6.926, 4.958)
ob_camera.rotation_euler = (1.109, 0.0, 0.8149)
ob_camera.lock_rotations_4d = False
ob_camera.empty_display_type = 'ARROWS'
ob_camera.color = (0.0, 0.0, 0.0, 0.0)
ob_camera.display_type = 'WIRE'
ob_camera.lineart.crease_threshold = 0.0
ob_empty.location = (0.0, 0.0, 0.0)
ob_empty.empty_display_type = 'IMAGE'
ob_empty.empty_display_size = 5.0
ob_empty.show_empty_image_perspective = False
ob_empty.use_empty_image_alpha = True
ob_empty.color = (1.0, 1.0, 1.0, 0.1743)
ob_hand.parent = ob_armature
ob_hand.matrix_parent_inverse = Matrix(((1.0, -0.0, 0.0, -0.1799), (0.0, -0.08716, -0.9962, -0.1029), (-0.0, 0.9962, -0.08716, 1.718), (-0.0, 0.0, 0.0, 1.0)))
ob_hand.location = (0.2309, 0.2638, 0.01364)
ob_hand.rotation_euler = (0.0, -0.0, -0.2377)
ob_hand.scale = (0.918, 0.918, 0.918)
_vg = ob_hand.vertex_groups.new(name='Bone')
for _i, _w in zip([0, 1, 2, 3, 4, 5, 6, 7, 8, 9, 10, 11, 12, 13, 14, 15, 16, 17, 18, 19, 20, 21, 22, 23, 24, 25, 26, 27, 28, 29, 30, 31, 32, 33, 34, 35, 36, 37, 38, 39, 40, 41, 42, 43, 44, 45, 46, 47, 48, 49, 50, 51, 52, 53, 54, 55, 56, 57, 58, 59, 60, 61, 62, 63, 64, 65, 66, 67, 68, 69, 70, 71, 72, 73, 74, 75, 76, 77, 78, 79, 80, 81, 82, 83, 84, 85, 86, 87, 88, 89, 90, 91, 92, 93, 94, 95, 96, 97, 98, 99, 100, 101, 102, 103, 104, 105, 106, 107, 108, 109, 110, 111, 112, 113, 114, 115, 116, 117, 118, 119, 120, 121, 122, 123, 124, 125, 126, 127, 128, 129, 130, 131, 132, 133, 134, 135, 136, 137, 138, 139, 140, 141, 142, 143, 144, 145, 146, 147, 148, 149, 150, 151, 152, 153, 154, 155, 156, 157, 158, 159, 160, 161, 162, 163, 164, 165, 166, 167, 168, 169, 170, 171, 172, 173, 174, 175, 176, 177, 178, 179, 180, 181, 182, 183, 184, 185, 186, 187, 188, 189, 190, 191, 192, 193, 194, 195, 196, 197, 198, 199, 200, 201, 202, 203, 204, 205, 206, 207, 208, 209, 210, 211, 212, 213, 214, 215, 216, 217, 218, 219, 220, 221, 222, 223, 224, 225, 226, 227, 228, 229, 230, 231, 232, 233, 234, 235, 236, 237, 238, 239, 240, 241, 242, 243, 244, 245, 246, 247, 248, 249, 250, 251, 252, 253, 254, 255, 256, 257, 258, 259, 260, 261, 262, 263, 264, 265, 266, 267, 268, 269, 270, 271, 272, 273, 274, 275, 276, 277, 278, 279, 280, 281, 282, 283, 284, 285, 286, 287, 288, 289, 290, 291, 292, 293, 294, 295, 296, 297, 298, 299, 300, 301, 302, 303, 304, 305, 306, 307, 308, 309, 310, 311, 312, 313, 314, 315, 316, 317, 318, 319, 320, 321, 322, 323, 324, 325, 326, 327, 328, 329, 330, 331, 332, 333, 334, 335, 336, 337, 338, 339, 340, 341, 342, 343, 344, 345, 346, 347, 348, 349, 350, 351, 352, 353, 354, 355, 356, 357, 358, 359, 360, 361, 362, 363, 364, 365, 366, 367, 368, 369, 370, 371, 372, 373, 374, 375, 376, 377, 378, 379, 380, 381, 382, 383, 384, 385, 386, 387, 388, 389, 390, 391, 392, 393, 394, 395, 396, 397, 398, 399, 400, 401, 402, 403, 404, 405, 406, 407, 408, 409, 410, 411, 412, 413, 414, 415, 416, 417, 418, 419, 420, 421, 422, 423, 424, 425, 426, 427, 428, 429, 430, 431, 432, 433, 434, 435, 436, 437, 438, 439, 440, 441, 442, 443, 444, 445, 446, 447, 448, 449, 450, 451, 452, 453, 454, 455, 456, 457, 458, 459, 460, 461, 462, 463, 464, 465, 466, 467, 468, 469, 470, 471, 472], [1.0, 0.9965, 0.9999, 1.0, 1.0, 1.0, 0.9992, 0.8649, 0.9558, 1.0, 0.9971, 0.999, 0.9999, 1.0, 0.9998, 0.9999, 1.0, 0.9862, 0.9501, 1.0, 1.0, 1.0, 1.0, 1.0, 1.0, 0.9996, 0.9599, 1.0, 1.0, 1.0, 1.0, 1.0, 1.0, 0.9992, 1.0, 0.971, 1.0, 1.0, 0.9998, 0.9973, 1.0, 0.9998, 0.9998, 0.9961, 0.9996, 0.9987, 0.9995, 1.0, 0.9989, 0.9997, 0.999, 0.9889, 0.949, 0.9786, 0.901, 0.9756, 0.9865, 0.9996, 0.9919, 1.0, 0.9973, 0.9998, 0.9943, 0.9999, 0.9998, 0.9997, 0.9992, 0.9942, 0.9916, 1.0, 1.0, 0.9988, 1.0, 0.9972, 1.0, 0.9999, 0.997, 0.9935, 1.0, 1.0, 0.9996, 0.9952, 0.7744, 0.9957, 1.0, 1.0, 0.9718, 0.9997, 0.9998, 0.9992, 1.0, 0.9933, 1.0, 1.0, 1.0, 1.0, 0.932, 1.0, 0.9984, 0.9997, 1.0, 1.0, 0.9999, 1.0, 0.955, 0.998, 1.0, 0.9995, 0.9935, 0.9947, 1.0, 0.9867, 0.9822, 1.0, 0.9926, 0.9678, 0.9781, 0.9608, 1.0, 0.9952, 0.9697, 0.9998, 1.0, 0.9993, 1.0, 1.0, 0.9989, 0.9999, 1.0, 1.0, 1.0, 1.0, 1.0, 1.0, 0.9997, 1.0, 1.0, 1.0, 0.9994, 0.9993, 0.9892, 0.9995, 0.997, 1.0, 0.9876, 1.0, 1.0, 0.9996, 1.0, 1.0, 1.0, 1.0, 1.0, 0.9999, 1.0, 0.9738, 1.0, 1.0, 1.0, 0.9732, 1.0, 1.0, 1.0, 0.962, 0.9998, 1.0, 1.0, 1.0, 0.9997, 0.9998, 0.9931, 0.9199, 0.9997, 0.9907, 0.9807, 1.0, 0.9867, 0.9986, 0.9993, 1.0, 0.9988, 0.9965, 0.9518, 0.8982, 1.0, 0.9978, 1.0, 1.0, 1.0, 1.0, 1.0, 0.9989, 0.9995, 1.0, 0.9928, 1.0, 0.9694, 0.9965, 0.9988, 0.9918, 0.9951, 0.9989, 1.0, 1.0, 0.9893, 0.9999, 1.0, 0.9998, 1.0, 1.0, 0.9974, 0.9792, 0.9807, 1.0, 1.0, 0.9949, 1.0, 1.0, 0.9993, 0.9937, 0.9764, 1.0, 0.9997, 0.9797, 1.0, 0.9971, 0.9949, 0.9716, 0.9997, 0.9976, 0.9482, 0.8934, 0.9993, 0.9955, 0.9503, 0.9902, 0.9998, 0.9957, 1.0, 1.0, 0.9994, 1.0, 0.9999, 1.0, 1.0, 0.9999, 0.9946, 1.0, 0.9992, 1.0, 1.0, 0.9991, 0.9972, 1.0, 0.9999, 1.0, 1.0, 0.9999, 0.9998, 0.9991, 1.0, 1.0, 1.0, 1.0, 1.0, 0.9292, 0.9999, 1.0, 1.0, 0.9976, 1.0, 0.9487, 0.9995, 0.999, 0.9972, 0.9943, 0.8769, 1.0, 0.9143, 0.6225, 0.9196, 0.9115, 0.9995, 0.8185, 0.6981, 1.0, 0.9811, 0.9999, 1.0, 0.9999, 1.0, 0.9999, 1.0, 0.994, 1.0, 0.9999, 1.0, 1.0, 1.0, 0.9999, 1.0, 1.0, 1.0, 0.9998, 1.0, 1.0, 0.9999, 0.9842, 0.9979, 1.0, 1.0, 0.8679, 1.0, 1.0, 0.9998, 0.9962, 1.0, 0.9997, 0.9848, 1.0, 0.9994, 0.9976, 0.9999, 1.0, 0.9999, 0.8385, 0.9819, 0.9397, 1.0, 0.9147, 1.0, 1.0, 0.9999, 0.9999, 1.0, 0.9976, 0.9351, 0.9992, 0.9986, 0.9945, 0.9989, 1.0, 1.0, 0.9913, 0.9998, 0.976, 1.0, 0.9929, 1.0, 1.0, 0.9841, 0.9729, 1.0, 1.0, 1.0, 1.0, 1.0, 0.9939, 0.9991, 0.9902, 1.0, 0.9993, 0.9985, 0.9998, 1.0, 1.0, 0.9999, 1.0, 0.8455, 0.9601, 1.0, 1.0, 0.9974, 1.0, 0.9999, 0.9912, 0.9996, 0.8349, 1.0, 1.0, 1.0, 1.0, 0.9935, 0.9907, 1.0, 0.8275, 0.9528, 0.9999, 1.0, 0.9997, 1.0, 0.9999, 0.9928, 0.9998, 1.0, 1.0, 0.9999, 1.0, 1.0, 1.0, 0.9145, 0.9998, 1.0, 0.9095, 0.9725, 1.0, 1.0, 0.9642, 0.9998, 0.9997, 0.9997, 1.0, 0.9965, 1.0, 0.9696, 0.9995, 1.0, 0.9994, 0.961, 0.976, 0.9118, 0.9977, 0.999, 0.9987, 1.0, 1.0, 0.9967, 0.9999, 0.9724, 0.9999, 1.0, 1.0, 0.977, 0.9608, 0.9932, 0.9995, 0.9899, 0.9912, 0.9917, 0.9911, 0.9888, 0.9899, 1.0, 1.0, 0.9996, 1.0, 0.9914, 0.9992, 0.9904, 1.0, 0.9711, 1.0, 0.8842, 0.9807, 0.9903, 0.9905, 0.9948, 0.9902, 0.9901, 0.991, 1.0, 0.999, 0.9995, 1.0, 0.9913, 0.994, 0.9906, 1.0, 0.9518, 0.9934, 0.9878, 0.991, 0.9946]): _vg.add([_i], _w, 'REPLACE')
_vg = ob_hand.vertex_groups.new(name='Bone.001')
for _i, _w in zip([0, 1, 2, 4, 5, 6, 7, 9, 10, 11, 15, 18, 19, 20, 21, 24, 25, 26, 27, 59, 60, 61, 62, 63, 64, 65, 66, 67, 68, 70, 71, 74, 79, 80, 81, 82, 83, 84, 88, 90, 93, 95, 98, 103, 106, 110, 113, 118, 121, 122, 124, 125, 126, 128, 129, 130, 131, 132, 133, 134, 135, 136, 137, 138, 139, 141, 142, 143, 145, 146, 148, 152, 156, 164, 179, 180, 181, 182, 183, 184, 185, 186, 187, 188, 189, 191, 192, 194, 195, 196, 197, 198, 199, 200, 201, 202, 203, 204, 236, 237, 238, 240, 242, 243, 245, 247, 249, 250, 285, 288, 289, 290, 292, 293, 294, 295, 296, 297, 298, 299, 300, 301, 302, 304, 305, 306, 307, 308, 309, 310, 312, 313, 317, 318, 319, 320, 321, 322, 324, 325, 326, 327, 328, 329, 330, 331, 334, 335, 336, 337, 338, 339, 340, 341, 342, 343, 344, 345, 346, 347, 348, 349, 352, 353, 354, 355, 356, 357, 358, 359, 360, 361, 362, 363, 364, 366, 367, 370, 371, 372, 373, 374, 375, 376, 377, 378, 380, 381, 383, 390, 391, 392, 393, 394, 395, 397, 399, 406, 408, 410, 411, 413, 415, 417, 424, 429, 432, 433], [0.0, 0.0, 0.0, 0.0, 0.0, 0.0, 0.0, 0.0, 0.0, 0.0, 0.0, 0.0, 0.0, 0.0, 0.0, 0.0, 0.0, 0.0, 0.0, 0.0, 2.654e-12, 9.284e-06, 0.0, 0.0, 0.0, 0.0, 0.0, 0.00749, 9.327e-11, 0.0, 0.0, 0.0, 0.0, 0.0, 0.0, 0.0, 0.0, 0.0, 0.0, 0.0, 0.0, 0.0, 0.0, 0.0, 0.0, 0.0, 0.0, 0.0, 0.0, 0.0, 0.0, 0.0, 0.0, 0.0, 0.0, 0.0, 0.0, 0.0, 0.0, 0.0, 0.0, 0.0, 0.0, 0.0, 0.0, 0.0, 0.0, 0.0, 0.0, 0.0, 0.0, 0.0, 0.0, 0.0, 0.9654, 0.0261, 0.9947, 0.9872, 0.9943, 0.9379, 0.8878, 0.9788, 0.1375, 0.8623, 0.08658, 0.0333, 0.8805, 0.8651, 0.8551, 0.935, 0.8954, 0.9639, 0.9059, 0.1349, 0.0541, 0.1286, 0.1148, 0.01197, 0.0, 0.03514, 0.0007473, 0.0, 0.001812, 0.0001825, 0.0, 0.0, 0.0, 0.0, 0.0, 0.0, 0.0, 0.0, 0.0, 2.674e-05, 0.0, 0.0, 0.0, 1.68e-08, 0.0, 0.0, 3.294e-06, 0.0, 0.0, 0.0, 0.004573, 0.00929, 2.097e-05, 0.0001995, 9.613e-08, 0.002306, 0.0, 0.0, 0.000225, 1.517e-16, 0.002699, 2.833e-05, 1.459e-08, 0.005927, 0.0, 1.203e-05, 0.0009085, 0.002026, 0.004678, 0.0, 0.0, 0.0, 0.0, 5.78e-06, 3.108e-07, 0.000494, 3.4e-06, 6.723e-05, 0.0005377, 0.002653, 0.005669, 0.0004893, 7.73e-08, 3.808e-08, 0.009832, 0.0, 0.0, 0.0, 0.0, 4.714e-05, 0.01403, 2.235e-06, 0.0002616, 0.001446, 3.435e-09, 0.0, 0.0, 7.824e-05, 0.0007507, 0.0002225, 4.087e-08, 0.0, 0.0, 0.0, 0.0, 1.294e-07, 0.0005188, 0.0005646, 0.0, 0.0003206, 0.0, 0.0, 0.006916, 8.499e-06, 0.0, 0.0, 0.0, 0.0, 0.0, 0.0, 0.0, 0.0, 0.0, 0.0, 0.0, 0.0, 0.0, 0.0, 0.0, 0.0, 0.0, 0.0, 0.0, 0.0]): _vg.add([_i], _w, 'REPLACE')
_vg = ob_hand.vertex_groups.new(name='Bone.002')
for _i, _w in zip([187, 188, 189, 190, 191, 192, 193, 194, 195, 196, 197, 198, 199, 200, 201, 202, 203, 204, 205, 206, 207, 208, 209, 210, 211, 212, 213, 214, 215, 217, 218, 219, 220, 221, 222, 223, 224, 225, 227, 235], [0.8442, 0.1313, 0.9052, 0.2245, 0.9578, 0.1156, 0.8138, 0.1217, 0.1347, 0.06358, 0.1018, 0.0215, 0.08583, 0.8473, 0.9169, 0.852, 0.8693, 0.9487, 0.8373, 0.8092, 0.6965, 0.0541, 0.8142, 0.888, 0.9272, 0.7803, 0.2042, 0.2623, 0.2935, 0.2386, 0.1556, 0.108, 0.2493, 0.05614, 0.06543, 0.08334, 0.05701, 0.02738, 0.06636, 0.002039]): _vg.add([_i], _w, 'REPLACE')
_vg = ob_hand.vertex_groups.new(name='Bone.003')
for _i, _w in zip([190, 193, 201, 205, 206, 207, 208, 209, 210, 211, 212, 213, 214, 215, 216, 217, 218, 219, 220, 221, 222, 223, 224, 225, 226, 227, 228, 229, 230, 231, 232, 233, 234, 235], [0.7713, 0.1703, 0.007954, 0.15, 0.1776, 0.2983, 0.945, 0.1683, 0.1046, 0.07071, 0.2183, 0.7926, 0.7339, 0.7045, 0.9879, 0.7569, 0.843, 0.8917, 0.75, 0.943, 0.9337, 0.916, 0.942, 0.9609, 0.9841, 0.9334, 0.9865, 0.9855, 0.9785, 0.9914, 0.9901, 0.9861, 0.9994, 0.9738]): _vg.add([_i], _w, 'REPLACE')
_vg = ob_hand.vertex_groups.new(name='Bone.004')
for _i, _w in zip([0, 1, 5, 59, 60, 61, 62, 63, 64, 65, 66, 67, 68, 69, 70, 71, 72, 73, 74, 76, 77, 79, 80, 81, 82, 83, 84, 85, 86, 87, 88, 89, 121, 122, 124, 125, 126, 129, 139, 140, 141, 180, 184, 185, 237, 238, 239, 240, 241, 242, 288, 289, 293, 294, 295, 296, 297, 298, 299, 300, 301, 302, 303, 304, 306, 308, 309, 310, 312, 317, 318, 319, 320, 321, 322, 323, 324, 327, 328, 330, 335, 336, 337, 338, 339, 340, 341, 342, 343, 344, 345, 346, 353, 354, 355, 356, 357, 358, 359, 360, 362, 363, 364, 371, 372, 373, 374, 375, 378, 379, 380, 396, 397], [0.0, 0.0, 0.0, 5.812e-05, 0.03647, 8.821e-10, 0.0004067, 2.149e-07, 0.8312, 0.9494, 0.997, 0.9291, 0.9665, 0.9531, 0.9346, 0.9611, 0.1212, 0.8601, 0.07958, 0.02843, 0.8666, 0.872, 0.8594, 0.9204, 0.8813, 0.9575, 0.9074, 0.1171, 0.1031, 0.1222, 0.1107, 0.07069, 0.0, 0.0, 0.0, 0.003528, 2.486e-07, 1.638e-05, 0.0, 0.0, 0.0, 0.07141, 0.00995, 0.02686, 0.0, 0.0, 0.0, 0.0, 0.0, 0.0, 0.0, 0.0, 8.222e-06, 9.414e-08, 1.781e-08, 0.0002265, 3.199e-05, 0.002413, 5.55e-10, 0.0, 0.0002771, 0.0, 0.0, 0.0003875, 2.982e-06, 0.0, 0.0, 0.004757, 0.0, 2.03e-09, 2.717e-06, 0.0004859, 0.000783, 1.848e-08, 1.034e-05, 0.002993, 0.0008356, 0.008008, 8.475e-05, 0.0, 3.063e-07, 0.0006443, 6.207e-06, 0.005948, 8.999e-05, 6.354e-05, 3.354e-09, 0.01232, 0.001027, 0.000743, 0.002974, 0.0002642, 3.922e-05, 0.0008316, 4.105e-05, 0.0002177, 5.098e-05, 0.002035, 0.01115, 0.01054, 0.0, 0.0, 0.0, 0.0, 0.0, 0.0, 0.0, 0.0, 0.0, 0.0, 0.0, 0.0, 0.0]): _vg.add([_i], _w, 'REPLACE')
_vg = ob_hand.vertex_groups.new(name='Bone.005')
for _i, _w in zip([72, 73, 74, 75, 76, 77, 78, 79, 80, 81, 82, 83, 84, 85, 86, 87, 88, 89, 90, 91, 92, 93, 94, 95, 96, 97, 98, 99, 100, 102, 103, 104, 105, 106, 107, 108, 109, 110, 112], [0.8594, 0.1336, 0.9116, 0.2155, 0.958, 0.1272, 0.8158, 0.1201, 0.1331, 0.07633, 0.1112, 0.03359, 0.08774, 0.8652, 0.8834, 0.8588, 0.8738, 0.9221, 0.8384, 0.8204, 0.8464, 0.04812, 0.8118, 0.884, 0.9349, 0.8937, 0.1983, 0.212, 0.1913, 0.2185, 0.1489, 0.09163, 0.1418, 0.05266, 0.04436, 0.04622, 0.04594, 0.02237, 0.01739]): _vg.add([_i], _w, 'REPLACE')
_vg = ob_hand.vertex_groups.new(name='Bone.006')
for _i, _w in zip([75, 78, 90, 91, 92, 93, 94, 95, 96, 97, 98, 99, 100, 101, 102, 103, 104, 105, 106, 107, 108, 109, 110, 111, 112, 113, 114, 115, 116, 117, 118, 119, 120], [0.7809, 0.1701, 0.1501, 0.1663, 0.1434, 0.9502, 0.1738, 0.1099, 0.06308, 0.1012, 0.799, 0.7846, 0.8063, 0.9901, 0.7778, 0.8499, 0.908, 0.8573, 0.9466, 0.9521, 0.9513, 0.9512, 0.9635, 0.9867, 0.966, 0.9884, 0.9896, 0.987, 0.9943, 0.9925, 0.9875, 0.9993, 0.9859]): _vg.add([_i], _w, 'REPLACE')
_vg = ob_hand.vertex_groups.new(name='Bone.007')
for _i, _w in zip([0, 1, 2, 4, 5, 6, 9, 10, 11, 15, 17, 18, 19, 20, 23, 24, 25, 29, 30, 32, 37, 38, 40, 45, 46, 47, 50, 52, 53, 58, 59, 62, 63, 64, 65, 66, 67, 69, 70, 71, 121, 122, 123, 124, 125, 126, 127, 128, 129, 130, 131, 132, 134, 135, 137, 138, 139, 140, 141, 142, 143, 144, 145, 146, 147, 179, 182, 184, 185, 186, 187, 192, 194, 195, 200, 285, 286, 287, 288, 289, 290, 291, 292, 293, 294, 295, 298, 299, 300, 301, 302, 303, 304, 305, 306, 308, 310, 311, 312, 313, 314, 315, 316, 317, 318, 319, 320, 321, 322, 323, 324, 328, 329, 330, 331, 332, 333, 334, 335, 336, 337, 338, 339, 340, 341, 342, 345, 347, 348, 349, 350, 351, 352, 353, 354, 356, 357, 358, 359, 360, 365, 366, 367, 368, 369, 370, 371, 375, 377, 378, 384, 387], [0.0, 0.004222, 0.0, 0.0, 0.0001069, 2.657e-08, 1.904e-08, 0.0, 0.0, 0.0, 0.0, 0.0, 0.0, 0.0, 0.0, 0.0, 0.0, 0.0, 0.0, 0.0, 0.0, 0.0, 0.0, 0.0, 0.0, 0.0, 0.0, 0.0, 0.0, 0.0, 0.0008525, 0.0, 2.422e-05, 0.0, 4.601e-06, 0.0, 0.0, 0.0007615, 0.04974, 0.0, 0.614, 0.927, 0.9697, 0.997, 0.7876, 0.9516, 0.9604, 0.9644, 0.9326, 0.1277, 0.852, 0.0701, 0.01496, 0.8527, 0.8768, 0.8582, 0.9112, 0.8657, 0.9649, 0.9166, 0.1271, 0.1133, 0.1227, 0.1061, 0.07858, 0.0, 0.0, 0.0, 0.0, 0.0, 0.0, 0.0, 0.0, 0.0, 0.0, 5.896e-08, 0.0, 0.0, 1.308e-10, 1.357e-06, 1.32e-06, 0.0, 4.106e-06, 0.002166, 0.0, 0.007542, 0.0004366, 4.478e-05, 0.000275, 1.04e-07, 7.505e-08, 0.0001546, 0.004639, 0.0, 0.0, 0.0, 0.0, 0.0, 0.002506, 2.741e-08, 1.918e-09, 0.0, 0.001158, 8.249e-06, 0.0192, 8.999e-05, 0.01444, 0.006051, 0.0001297, 1.687e-11, 1.076e-05, 0.0, 0.0002501, 1.737e-08, 1.249e-05, 3.906e-05, 0.001241, 0.000266, 2.489e-06, 0.0016, 0.0009161, 0.0002025, 0.008251, 1.902e-08, 0.0009349, 0.002448, 0.0, 0.0212, 0.0005926, 0.0004011, 0.0, 0.01085, 0.006236, 0.01225, 0.0, 0.009896, 1.474e-05, 0.0003556, 1.12e-08, 0.001958, 0.01086, 0.001925, 4.16e-07, 0.007203, 0.01007, 0.0007152, 0.006768, 0.0, 0.00103, 0.004313, 0.0, 0.0]): _vg.add([_i], _w, 'REPLACE')
_vg = ob_hand.vertex_groups.new(name='Bone.008')
for _i, _w in zip([130, 131, 132, 133, 134, 135, 136, 137, 138, 139, 140, 141, 142, 143, 144, 145, 146, 147, 148, 149, 150, 151, 152, 153, 154, 155, 156, 157, 158, 160, 161, 162, 163, 164, 165, 166, 167, 168, 170], [0.8505, 0.1401, 0.9231, 0.215, 0.9653, 0.1364, 0.8158, 0.1182, 0.1353, 0.08302, 0.1209, 0.01892, 0.08062, 0.8515, 0.8695, 0.8582, 0.8799, 0.9121, 0.8481, 0.8037, 0.8278, 0.04758, 0.8016, 0.9028, 0.9444, 0.8783, 0.1868, 0.2275, 0.2116, 0.227, 0.1235, 0.08083, 0.1627, 0.04241, 0.05662, 0.06042, 0.05321, 0.001156, 0.03989]): _vg.add([_i], _w, 'REPLACE')
_vg = ob_hand.vertex_groups.new(name='Bone.009')
for _i, _w in zip([133, 136, 148, 149, 150, 151, 152, 153, 154, 155, 156, 157, 158, 159, 160, 161, 162, 163, 164, 165, 166, 167, 168, 169, 170, 171, 172, 173, 174, 175, 176, 177, 178], [0.7813, 0.1699, 0.1415, 0.1804, 0.1595, 0.9504, 0.1823, 0.09258, 0.05403, 0.1151, 0.8107, 0.7682, 0.7851, 0.9895, 0.7686, 0.8757, 0.9189, 0.8359, 0.9532, 0.9424, 0.9387, 0.9458, 0.9742, 0.9889, 0.9546, 0.99, 0.9858, 0.9813, 0.9925, 0.9904, 0.9912, 0.9989, 0.9791]): _vg.add([_i], _w, 'REPLACE')
_vg = ob_hand.vertex_groups.new(name='Bone.010')
for _i, _w in zip([0, 1, 2, 3, 4, 5, 6, 7, 8, 9, 10, 11, 12, 15, 17, 18, 19, 20, 21, 22, 23, 24, 25, 26, 27, 59, 121, 122, 123, 124, 125, 126, 127, 128, 129, 137, 138, 142, 236, 240, 244, 246, 248, 251, 258, 262, 285, 286, 287, 288, 289, 290, 291, 292, 293, 294, 295, 297, 300, 301, 302, 303, 304, 306, 311, 312, 313, 314, 315, 316, 317, 319, 321, 322, 323, 324, 329, 330, 331, 332, 333, 334, 335, 336, 338, 339, 340, 341, 342, 344, 347, 348, 349, 350, 351, 352, 353, 354, 356, 357, 358, 359, 360, 364, 365, 366, 367, 368, 369, 370, 371, 373, 374, 375, 376, 377, 378, 381, 382, 383, 384, 385, 386, 387, 390, 392, 393, 394, 395, 399, 400, 401, 402, 403, 404, 405, 412, 413, 415, 417, 420, 421, 422, 423, 441], [0.001646, 0.0, 0.9494, 0.9918, 0.9912, 0.04076, 0.03503, 0.9674, 0.9823, 0.7717, 0.1389, 0.8371, 0.06598, 0.8305, 0.8775, 0.8518, 0.8921, 0.8403, 0.9749, 0.9261, 0.1376, 0.1217, 0.1305, 0.109, 0.08312, 0.0, 0.0, 0.0, 0.0, 0.0, 0.0, 0.0, 0.0, 0.0, 0.0, 0.0, 0.0, 0.0, 0.0, 0.0, 0.0, 0.0, 0.0, 0.0, 0.0, 0.0, 2.438e-05, 2.513e-07, 2.035e-08, 0.0002302, 0.0, 0.0008509, 0.0002838, 7.921e-05, 0.0, 0.0, 0.0, 0.0, 0.0, 2.481e-10, 1.179e-05, 0.001038, 3.082e-06, 0.0, 1.352e-07, 5.5e-07, 1.006e-05, 5.012e-08, 9.098e-05, 5.193e-05, 0.0003448, 0.0, 3.825e-07, 0.0, 1.49e-09, 4.644e-07, 2.873e-05, 4.244e-07, 4.775e-06, 0.00755, 0.02843, 9.371e-08, 0.0005874, 0.0, 0.001352, 6.286e-06, 0.01528, 0.0001937, 0.0, 0.0, 0.004353, 0.000113, 0.0004153, 0.03353, 6.223e-06, 0.0, 1.174e-05, 0.0, 0.0, 2.612e-05, 0.0, 0.02055, 0.00174, 0.0, 3.456e-06, 0.0003153, 3.238e-06, 1.585e-05, 0.0002012, 6.647e-07, 1.045e-05, 0.0, 0.0, 0.0, 0.0, 0.0001924, 6.985e-08, 0.0, 7.595e-08, 2.175e-06, 0.004227, 9.396e-06, 1.589e-05, 9.654e-06, 0.0, 0.0, 0.0, 0.01572, 0.0001158, 0.0, 0.01037, 0.009094, 0.0, 0.0001863, 7.716e-05, 0.0002001, 0.0, 0.0, 0.0, 0.0, 0.0, 0.0, 0.0, 0.0, 0.0]): _vg.add([_i], _w, 'REPLACE')
_vg = ob_hand.vertex_groups.new(name='Bone.011')
for _i, _w in zip([10, 11, 12, 13, 14, 15, 16, 17, 18, 19, 20, 22, 23, 24, 25, 26, 27, 28, 29, 30, 31, 32, 33, 34, 35, 36, 37, 38, 40, 41, 42, 43, 44, 45, 46, 47, 48, 50], [0.835, 0.152, 0.9276, 0.229, 0.976, 0.1511, 0.8017, 0.1191, 0.1419, 0.09396, 0.1356, 0.07274, 0.8362, 0.8572, 0.8477, 0.8759, 0.9056, 0.8397, 0.7887, 0.8168, 0.0579, 0.7849, 0.9049, 0.9612, 0.8756, 0.1997, 0.2371, 0.2175, 0.2394, 0.1265, 0.05653, 0.1604, 0.05509, 0.06289, 0.06438, 0.06138, 0.009364, 0.04008]): _vg.add([_i], _w, 'REPLACE')
_vg = ob_hand.vertex_groups.new(name='Bone.012')
for _i, _w in zip([13, 16, 28, 29, 30, 31, 32, 33, 34, 35, 36, 37, 38, 39, 40, 41, 42, 43, 44, 45, 46, 47, 48, 49, 50, 51, 52, 53, 54, 55, 56, 57, 58], [0.7663, 0.1816, 0.1486, 0.1925, 0.1684, 0.941, 0.1959, 0.09062, 0.02574, 0.1171, 0.7973, 0.7576, 0.7786, 0.985, 0.755, 0.8726, 0.9433, 0.8379, 0.944, 0.9358, 0.9344, 0.9373, 0.97, 0.994, 0.9544, 0.9833, 0.9824, 0.9782, 0.9889, 0.9871, 0.9801, 0.9988, 0.9774]): _vg.add([_i], _w, 'REPLACE')
_vg = ob_hand.vertex_groups.new(name='Bone.013')
for _i, _w in zip([62, 63, 121, 124, 125, 126, 139, 236, 237, 238, 239, 240, 241, 242, 243, 244, 245, 247, 248, 249, 251, 252, 254, 258, 259, 296, 298, 299, 303, 305, 307, 308, 309, 318, 320, 321, 323, 325, 326, 327, 328, 336, 337, 338, 339, 340, 341, 343, 344, 345, 346, 348, 353, 354, 355, 356, 358, 359, 361, 362, 363, 364, 371, 372, 373, 374, 375, 376, 377, 379, 380, 381, 388, 389, 390, 391, 393, 396, 397, 398, 399, 406, 407, 408, 409, 410, 411, 414, 415, 416, 417, 425, 426, 427, 429, 431, 432, 433, 434, 435, 437, 443, 444, 445, 446, 447, 448, 450, 451, 452, 453, 455, 457, 461, 462, 463, 464, 466, 468, 469, 470, 471, 472], [0.0, 0.0, 0.0, 0.0, 0.0, 0.0, 0.0, 0.6864, 0.06018, 0.6693, 0.08028, 0.2293, 0.7815, 0.378, 0.7434, 0.1475, 0.1252, 0.06327, 0.06699, 0.08578, 0.1835, 0.1864, 0.07081, 0.04535, 0.05122, 0.0, 0.0, 0.0, 0.0, 0.0, 0.0, 0.0, 0.0, 0.0, 0.0, 0.0, 0.0, 0.002509, 2.773e-05, 2.582e-10, 0.00917, 0.0001828, 0.01106, 0.0005249, 0.0, 0.01402, 0.0, 0.001263, 4.403e-10, 7.641e-08, 0.01067, 0.0, 0.005492, 1.056e-08, 1.598e-13, 2.754e-05, 0.008775, 0.0, 0.05957, 0.01681, 4.597e-08, 6.92e-08, 0.01123, 7.32e-07, 1.737e-07, 0.00448, 0.0, 0.0004286, 0.0, 0.8937, 0.4148, 0.0758, 0.01544, 0.001963, 0.06092, 0.0001584, 3.523e-05, 0.9619, 0.9273, 0.9735, 0.922, 0.0, 0.0001093, 0.0, 0.0008863, 0.0, 0.0002535, 0.001885, 0.0001153, 0.02297, 0.001438, 8.256e-07, 0.01944, 0.003691, 0.009058, 0.0, 5.749e-05, 3.948e-05, 3.783e-05, 0.01543, 0.0, 0.001239, 0.0002615, 0.0, 0.0, 0.0, 0.0, 0.0, 0.0002698, 5.92e-10, 6.942e-05, 0.0, 0.0, 0.0008173, 0.02601, 0.0, 0.0, 0.0, 0.0002052, 0.0002215, 0.0003087, 0.02455, 0.0]): _vg.add([_i], _w, 'REPLACE')
_vg = ob_hand.vertex_groups.new(name='Bone.014')
for _i, _w in zip([236, 237, 238, 239, 240, 241, 242, 243, 244, 245, 246, 247, 248, 249, 250, 251, 252, 253, 254, 255, 256, 257, 258, 259, 260, 261, 262, 263, 264, 266, 267, 268, 269, 270, 271, 272, 273, 274, 282, 343, 344, 355, 361, 362, 363, 364, 379, 380, 381, 396, 397, 399], [0.2896, 0.1885, 0.1726, 0.9177, 0.7609, 0.1988, 0.1747, 0.1915, 0.7752, 0.7609, 0.2144, 0.9148, 0.718, 0.857, 0.938, 0.7175, 0.7093, 0.9833, 0.7415, 0.767, 0.8207, 0.04192, 0.7293, 0.7801, 0.8935, 0.9288, 0.217, 0.1667, 0.1317, 0.1935, 0.1739, 0.07065, 0.07205, 0.05191, 0.01628, 0.009204, 0.02826, 0.02495, 0.0005781, 0.0286, 0.04478, 0.0002133, 0.143, 0.1583, 0.05792, 0.07343, 0.07826, 0.01693, 0.06226, 0.01862, 0.05926, 0.007108]): _vg.add([_i], _w, 'REPLACE')
_vg = ob_hand.vertex_groups.new(name='Bone.015')
for _i, _w in zip([244, 245, 246, 248, 249, 250, 251, 252, 254, 255, 256, 257, 258, 259, 260, 261, 262, 263, 264, 265, 266, 267, 268, 269, 270, 271, 272, 273, 274, 275, 276, 277, 278, 279, 280, 281, 282, 283, 284], [0.06756, 0.04802, 0.767, 0.2052, 0.05533, 0.02484, 0.06713, 0.05787, 0.1754, 0.207, 0.1698, 0.9507, 0.2191, 0.161, 0.09496, 0.06963, 0.7628, 0.8275, 0.8658, 0.9785, 0.7948, 0.8136, 0.9282, 0.9276, 0.9439, 0.9656, 0.9696, 0.9587, 0.9599, 0.99, 0.9832, 0.974, 0.9808, 0.9827, 0.9842, 0.9815, 0.973, 0.985, 0.9855]): _vg.add([_i], _w, 'REPLACE')
_m = ob_hand.modifiers.new('Subdivision', 'SUBSURF')
_m = ob_hand.modifiers.new('Armature', 'ARMATURE')
_m.object = ob_armature
ob_armature.location = (0.1799, -1.72, 0.04717)
ob_armature.rotation_euler = (-1.658, -0.0, 0.0)
ob_armature.show_in_front = True

# ---- collection membership
col_collection.objects.link(ob_light)
col_collection.objects.link(ob_camera)
col_collection.objects.link(ob_empty)
col_collection.objects.link(ob_hand)
col_collection.objects.link(ob_armature)

# ---- scene / render settings (as saved in the file)
scene.camera = ob_camera
scene.frame_start = 1; scene.frame_end = 250; scene.frame_set(1)
scene.render.engine = 'BLENDER_EEVEE_NEXT'
scene.cycles.sampling_pattern = 'TABULATED_SOBOL'
scene.cycles.use_light_tree = False
scene.view_settings.view_transform = 'Filmic'
bpy.context.view_layer.update()
